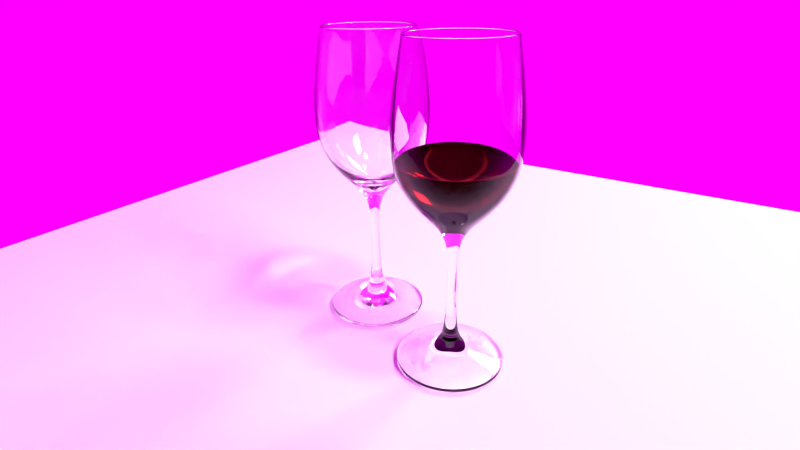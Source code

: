 # Source: Wine_Glass_00.blend  (saved by Blender 2.77.0; exported with 4.5.12 LTS)
import bpy
from mathutils import Matrix  # noqa: F401  (used for matrix-valued properties, if any)

bpy.ops.wm.read_factory_settings(use_empty=True)
scene = bpy.context.scene
scene.name = 'Scene'

# ---- collections
col_collection_1 = bpy.data.collections.new('Collection 1'); scene.collection.children.link(col_collection_1)

# ---- images (referenced by path relative to the original .blend; pixels are not part of the script)
import os
ASSET_DIR = os.environ.get("B2B_ASSET_DIR", "")  # directory of the original .blend (textures are referenced by path, not embedded)
HERE = os.path.dirname(os.path.abspath(__file__))  # packed textures are extracted next to this script under _unpacked/

def load_image(name, relpath, width, height, colorspace="sRGB"):
    """Load a texture the original file referenced (path relative to the .blend, or extracted next to this script)."""
    p = next((c for c in (os.path.join(HERE, relpath), os.path.join(ASSET_DIR, relpath)) if relpath and os.path.exists(c)), "")
    if p:
        img = bpy.data.images.load(p, check_existing=True)
        img.name = name
    else:  # same state as the original file: an image datablock whose file is absent (Cycles renders it pink)
        img = bpy.data.images.new(name, width, height)
        img.source = "FILE"
        img.filepath = "//" + (relpath or name)
    img.colorspace_settings.name = colorspace
    return img
img_10010162843_e513919819_o_jpg = load_image('10010162843_e513919819_o.jpg', '10010162843_e513919819_o.jpg', 1024, 1024, 'sRGB')

# ---- materials (node trees are filled in below, after node groups)
mat_material_001 = bpy.data.materials.new('Material.001')
mat_material_001.alpha_threshold = 0.0
mat_material_001.roughness = 0.5
mat_glass_fake = bpy.data.materials.new('glass_fake')
mat_glass_fake.alpha_threshold = 0.0
mat_glass_fake.roughness = 0.5
mat_emit_a = bpy.data.materials.new('emit_A')
mat_emit_a.alpha_threshold = 0.0
mat_emit_a.roughness = 0.5
mat_material = bpy.data.materials.new('Material')
mat_material.alpha_threshold = 0.0
mat_material.roughness = 0.5
mat_glass_raw = bpy.data.materials.new('glass_RAW')
mat_glass_raw.alpha_threshold = 0.0
mat_glass_raw.roughness = 0.5

# ---- material node trees
mat_material_001.use_nodes = True; mat_material_001.node_tree.nodes.clear()
_N = mat_material_001.node_tree.nodes; _L = mat_material_001.node_tree.links
n0 = _N.new('ShaderNodeOutputMaterial'); n0.name = 'Material Output'; n0.location = (300, 300)
n1 = _N.new('ShaderNodeBsdfGlass'); n1.name = 'Glass BSDF'; n1.location = (-73, 326)
n1.distribution = 'BECKMANN'
n1.inputs[2].default_value = 1.333
n2 = _N.new('ShaderNodeMix'); n2.name = 'Mix'; n2.location = (-316, 404)
n2.data_type = 'RGBA'
n2.inputs[6].default_value = (0.08444, 0.002223, 0.004929, 1.0)
n2.inputs[7].default_value = (0.8122, 0.2645, 0.2331, 1.0)
n3 = _N.new('ShaderNodeLayerWeight'); n3.name = 'Layer Weight'; n3.location = (-873, 536)
n4 = _N.new('ShaderNodeValToRGB'); n4.name = 'ColorRamp'; n4.location = (-630, 541)
n4.color_ramp.interpolation = 'EASE'
while len(n4.color_ramp.elements) > 1: n4.color_ramp.elements.remove(n4.color_ramp.elements[-1])
n4.color_ramp.elements[0].position = 0.2227; n4.color_ramp.elements[0].color = (0.004969, 0.004969, 0.004969, 1.0)
_e = n4.color_ramp.elements.new(0.6727); _e.color = (1.0, 1.0, 1.0, 1.0)
_L.new(n1.outputs[0], n0.inputs[0])
_L.new(n4.outputs[0], n2.inputs[0])
_L.new(n2.outputs[2], n1.inputs[0])
_L.new(n3.outputs[0], n4.inputs[0])
n0.is_active_output = True
mat_glass_fake.use_nodes = True; mat_glass_fake.node_tree.nodes.clear()
_N = mat_glass_fake.node_tree.nodes; _L = mat_glass_fake.node_tree.links
n0 = _N.new('ShaderNodeBsdfRefraction'); n0.name = 'Refraction BSDF'; n0.location = (-91, 274)
n1 = _N.new('ShaderNodeBsdfAnisotropic'); n1.name = 'Glossy BSDF'; n1.location = (-102, 60)
n1.distribution = 'BECKMANN'
n1.inputs[0].default_value = (1.0, 1.0, 1.0, 1.0)
n1.inputs[1].default_value = 0.03162
n2 = _N.new('ShaderNodeEmission'); n2.name = 'Emission'; n2.location = (301, 426)
n3 = _N.new('ShaderNodeOutputMaterial'); n3.name = 'Material Output'; n3.location = (529, 261)
n4 = _N.new('ShaderNodeLayerWeight'); n4.name = 'Layer Weight'; n4.location = (-285, 483)
n5 = _N.new('ShaderNodeMixShader'); n5.name = 'Mix Shader'; n5.location = (158, 147)
n6 = _N.new('ShaderNodeValToRGB'); n6.name = 'ColorRamp'; n6.location = (-36, 523)
n6.width = 244
n6.color_ramp.interpolation = 'EASE'
while len(n6.color_ramp.elements) > 1: n6.color_ramp.elements.remove(n6.color_ramp.elements[-1])
n6.color_ramp.elements[0].position = 0.1031; n6.color_ramp.elements[0].color = (0.0, 0.0, 0.0, 1.0)
_e = n6.color_ramp.elements.new(0.6054); _e.color = (0.08335, 0.08335, 0.08335, 1.0)
_e = n6.color_ramp.elements.new(1.0); _e.color = (1.0, 1.0, 1.0, 1.0)
_L.new(n0.outputs[0], n5.inputs[1])
_L.new(n1.outputs[0], n5.inputs[2])
_L.new(n4.outputs[1], n6.inputs[0])
_L.new(n6.outputs[0], n2.inputs[0])
_L.new(n6.outputs[0], n5.inputs[0])
_L.new(n5.outputs[0], n3.inputs[0])
n3.is_active_output = True
mat_emit_a.use_nodes = True; mat_emit_a.node_tree.nodes.clear()
_N = mat_emit_a.node_tree.nodes; _L = mat_emit_a.node_tree.links
n0 = _N.new('ShaderNodeOutputMaterial'); n0.name = 'Material Output'; n0.location = (300, 300)
n1 = _N.new('ShaderNodeEmission'); n1.name = 'Emission'; n1.location = (10, 300)
n1.inputs[1].default_value = 100.0
_L.new(n1.outputs[0], n0.inputs[0])
n0.is_active_output = True
mat_material.use_nodes = True; mat_material.node_tree.nodes.clear()
_N = mat_material.node_tree.nodes; _L = mat_material.node_tree.links
n0 = _N.new('ShaderNodeOutputMaterial'); n0.name = 'Material Output'; n0.location = (300, 300)
n1 = _N.new('ShaderNodeBsdfDiffuse'); n1.name = 'Diffuse BSDF'; n1.location = (10, 300)
_L.new(n1.outputs[0], n0.inputs[0])
n0.is_active_output = True
mat_glass_raw.use_nodes = True; mat_glass_raw.node_tree.nodes.clear()
_N = mat_glass_raw.node_tree.nodes; _L = mat_glass_raw.node_tree.links
n0 = _N.new('ShaderNodeOutputMaterial'); n0.name = 'Material Output'; n0.location = (300, 300)
n1 = _N.new('ShaderNodeBsdfGlass'); n1.name = 'Glass BSDF'; n1.location = (-35, 326)
n1.distribution = 'BECKMANN'
n1.inputs[2].default_value = 1.54
_L.new(n1.outputs[0], n0.inputs[0])
n0.is_active_output = True

# ---- world
world_world = bpy.data.worlds.new('World'); scene.world = world_world
world_world.use_nodes = True; world_world.node_tree.nodes.clear()
_N = world_world.node_tree.nodes; _L = world_world.node_tree.links
n0 = _N.new('ShaderNodeOutputWorld'); n0.name = 'World Output'; n0.location = (300, 300)
n1 = _N.new('ShaderNodeBackground'); n1.name = 'Background'; n1.location = (10, 300)
n2 = _N.new('ShaderNodeTexEnvironment'); n2.name = 'Environment Texture'; n2.location = (-180, 300)
n2.width = 140
n2.image = img_10010162843_e513919819_o_jpg
_L.new(n1.outputs[0], n0.inputs[0])
_L.new(n2.outputs[0], n1.inputs[0])
n0.is_active_output = True
world_world.color = (0.0, 0.0, 0.0)
world_world.use_sun_shadow = False
world_world.sun_shadow_jitter_overblur = 0.0
world_world.cycles.sampling_method = 'NONE'
world_world.cycles.sample_map_resolution = 256

# ---- cameras
cam_camera = bpy.data.cameras.new('Camera')
cam_camera.sensor_fit = 'HORIZONTAL'
cam_camera.clip_end = 100.0
cam_camera.lens = 24.0
cam_camera.ortho_scale = 7.314
cam_camera.dof.focus_distance = 0.0

# ---- lights
light_area_001 = bpy.data.lights.new('Area.001', 'AREA')
light_area_001.transmission_factor = 0.0
light_area_001.energy = 785.4
light_area_001.shadow_buffer_clip_start = 0.5
light_area_001.shadow_soft_size = 3.0
light_area_001.shadow_maximum_resolution = 0.006
light_area_001.use_absolute_resolution = True
light_area_001.size = 3.0
light_area_001.size_y = 0.1
light_area = bpy.data.lights.new('Area', 'AREA')
light_area.transmission_factor = 0.0
light_area.energy = 785.4
light_area.shadow_buffer_clip_start = 0.5
light_area.shadow_soft_size = 3.0
light_area.shadow_maximum_resolution = 0.006
light_area.use_absolute_resolution = True
light_area.size = 3.0
light_area.size_y = 0.1

# ---- meshes
me_circle_003 = bpy.data.meshes.new('Circle.003')
me_circle_003.from_pydata([(0.5485, 1.324, 5.847), (1.015, 1.015, 5.847), (-0.2544, 0.1054, 4.969), (0.2544, 0.1054, 4.969), (0.195, 0.195, 4.969), (0.09869, 0.09869, 4.791), (1.324, 0.5485, 5.847), (-0.5485, 1.324, 5.847), (-1.324, 0.5485, 5.847), (0.6423, 0.2661, 5.145), (-0.2661, 0.6423, 5.145), (0.2661, 0.6423, 5.145), (-0.6423, 0.2661, 5.145), (0.0, 1.436, 5.847), (-1.015, 1.015, 5.847), (0.4934, 0.4934, 5.145), (0.0, 0.6977, 5.145), (-0.4934, 0.4934, 5.145), (-0.1054, 0.2544, 4.969), (0.1054, 0.2544, 4.969), (0.0, 0.2758, 4.969), (-0.195, 0.195, 4.969), (0.1287, 0.05333, 4.791), (-0.05333, 0.1287, 4.791), (0.05333, 0.1287, 4.791), (-0.1287, 0.05333, 4.791), (0.0, 0.1396, 4.791), (-0.09869, 0.09869, 4.791), (-0.5485, -1.324, 5.847), (-0.2661, -0.6423, 5.145), (-1.436, 0.0, 5.847), (-1.015, -1.015, 5.847), (1.436, 0.0, 5.847), (-0.6977, 0.0, 5.145), (-0.4934, -0.4934, 5.145), (0.6977, 0.0, 5.145), (-1.776, 0.0, 6.76), (1.639, 0.6787, 6.76), (-0.2544, -0.1054, 4.969), (-0.6787, 1.639, 6.76), (-0.1054, -0.2544, 4.969), (0.0, 1.776, 6.76), (-0.195, -0.195, 4.969), (0.195, -0.195, 4.969), (1.639, -0.6787, 6.76), (-0.1396, 0.0, 4.791), (0.0, -1.776, 6.76), (1.324, -0.5485, 5.847), (0.5485, -1.324, 5.847), (-1.324, -0.5485, 5.847), (0.6423, -0.2661, 5.145), (-1.256, 1.256, 6.76), (0.2661, -0.6423, 5.145), (-0.6423, -0.2661, 5.145), (0.0, -1.436, 5.847), (1.015, -1.015, 5.847), (0.6787, -1.639, 6.76), (-0.6787, -1.639, 6.76), (1.256, -1.256, 6.76), (0.4934, -0.4934, 5.145), (0.0, -0.6977, 5.145), (-1.639, -0.6787, 6.76), (1.776, 0.0, 6.76), (-1.256, -1.256, 6.76), (0.2544, -0.1054, 4.969), (1.256, 1.256, 6.76), (0.1054, -0.2544, 4.969), (0.2758, 0.0, 4.969), (0.0, -0.2758, 4.969), (0.6787, 1.639, 6.76), (-0.2758, 0.0, 4.969), (0.1287, -0.05333, 4.791), (-0.05333, -0.1287, 4.791), (0.05333, -0.1287, 4.791), (-0.1287, -0.05333, 4.791), (0.1396, 0.0, 4.791), (0.09869, -0.09869, 4.791), (0.0, -0.1396, 4.791), (-0.09869, -0.09869, 4.791), (-1.639, 0.6787, 6.76), (0.0, 0.0, 4.774), (-1.776, 0.0, 6.76), (1.639, 0.6787, 6.76), (-0.6787, 1.639, 6.76), (0.0, 1.776, 6.76), (1.639, -0.6787, 6.76), (0.0, -1.776, 6.76), (-1.256, 1.256, 6.76), (0.6787, -1.639, 6.76), (-0.6787, -1.639, 6.76), (1.256, -1.256, 6.76), (-1.639, -0.6787, 6.76), (1.776, 0.0, 6.76), (-1.256, -1.256, 6.76), (1.256, 1.256, 6.76), (0.6787, 1.639, 6.76), (-1.639, 0.6787, 6.76), (-1.643, -4.464e-09, 6.714), (1.516, 0.6279, 6.715), (-0.6279, 1.516, 6.715), (1.953e-09, 1.643, 6.714), (1.516, -0.6279, 6.715), (1.953e-09, -1.643, 6.714), (-1.162, 1.162, 6.714), (0.6279, -1.516, 6.715), (-0.6279, -1.516, 6.715), (1.162, -1.162, 6.714), (-1.516, -0.6279, 6.715), (1.643, -4.464e-09, 6.714), (-1.162, -1.162, 6.714), (1.162, 1.162, 6.714), (0.6279, 1.516, 6.715), (-1.516, 0.6279, 6.715), (-0.8273, -4.295e-08, 6.714), (0.7631, 0.3161, 6.715), (-0.3161, 0.7631, 6.715), (-6.417e-09, 0.8273, 6.714), (0.7631, -0.3161, 6.715), (-6.417e-09, -0.8273, 6.714), (-0.585, 0.585, 6.714), (0.3161, -0.7631, 6.715), (-0.3161, -0.7631, 6.715), (0.585, -0.585, 6.714), (-0.7631, -0.3161, 6.715), (0.8273, -4.295e-08, 6.714), (-0.585, -0.585, 6.714), (0.585, 0.585, 6.714), (0.3161, 0.7631, 6.715), (-0.7631, 0.3161, 6.715), (-3.725e-09, -4.47e-08, 6.715), (-1.241, -1.241, 6.752), (0.6706, -1.619, 6.753), (1.241, 1.241, 6.752), (0.6706, 1.619, 6.753), (-1.241, 1.241, 6.752), (3.132e-10, 1.755, 6.752), (-0.6706, 1.619, 6.753), (-0.6706, -1.619, 6.753), (3.132e-10, -1.755, 6.752), (-1.619, 0.6706, 6.753), (-1.755, -7.16e-10, 6.752), (1.241, -1.241, 6.752), (1.619, -0.6706, 6.753), (1.755, -7.16e-10, 6.752), (1.619, 0.6706, 6.753), (-1.619, -0.6706, 6.753), (-1.766, 0.0, 6.732), (-1.629, -0.6747, 6.732), (-1.629, 0.6747, 6.732), (0.6747, -1.629, 6.732), (1.629, -0.6747, 6.732), (0.0, -1.766, 6.732), (-0.6747, 1.629, 6.732), (1.629, 0.6747, 6.732), (0.0, 1.766, 6.732), (-0.6747, -1.629, 6.732), (1.249, 1.249, 6.732), (-1.249, -1.249, 6.732), (1.249, -1.249, 6.732), (-1.249, 1.249, 6.732), (0.6747, 1.629, 6.732), (1.766, 0.0, 6.732)], [], [(30, 8, 12, 33), (148, 8, 30, 146), (159, 148, 79, 51), (11, 0, 1, 15), (13, 0, 11, 16), (160, 0, 13, 154), (156, 160, 69, 65), (152, 7, 14, 159), (9, 6, 32, 35), (1, 6, 9, 15), (153, 6, 1, 156), (161, 153, 37, 62), (9, 3, 4, 15), (35, 67, 3, 9), (15, 4, 19, 11), (12, 2, 70, 33), (17, 21, 2, 12), (21, 27, 25, 2), (2, 25, 45, 70), (4, 5, 24, 19), (67, 75, 22, 3), (3, 22, 5, 4), (22, 80, 5), (5, 80, 24), (25, 80, 45), (10, 17, 14, 7), (13, 16, 10, 7), (152, 154, 13, 7), (14, 17, 12, 8), (10, 16, 20, 18), (17, 10, 18, 21), (16, 11, 19, 20), (20, 19, 24, 26), (21, 18, 23, 27), (18, 20, 26, 23), (25, 27, 80), (23, 26, 80), (27, 23, 80), (22, 75, 80), (26, 24, 80), (53, 34, 31, 49), (30, 33, 53, 49), (147, 146, 30, 49), (157, 63, 61, 147), (29, 60, 54, 28), (31, 34, 29, 28), (155, 157, 31, 28), (151, 46, 57, 155), (50, 35, 32, 47), (161, 62, 44, 150), (50, 59, 43, 64), (35, 50, 64, 67), (59, 52, 66, 43), (29, 34, 42, 40), (53, 33, 70, 38), (60, 29, 40, 68), (34, 53, 38, 42), (42, 38, 74, 78), (68, 40, 72, 77), (38, 70, 45, 74), (40, 42, 78, 72), (43, 66, 73, 76), (64, 43, 76, 71), (74, 45, 80), (50, 47, 55, 59), (158, 150, 44, 58), (52, 48, 54, 60), (55, 48, 52, 59), (149, 48, 55, 158), (151, 149, 56, 46), (60, 68, 66, 52), (68, 77, 73, 66), (64, 71, 75, 67), (74, 80, 78), (72, 80, 77), (78, 80, 72), (73, 80, 76), (71, 80, 75), (77, 80, 73), (76, 80, 71), (37, 82, 92, 62), (57, 89, 93, 63), (44, 85, 90, 58), (41, 84, 95, 69), (46, 86, 89, 57), (56, 88, 86, 46), (69, 95, 94, 65), (51, 87, 83, 39), (62, 92, 85, 44), (79, 96, 87, 51), (61, 91, 81, 36), (58, 90, 88, 56), (63, 93, 91, 61), (36, 81, 96, 79), (65, 94, 82, 37), (39, 83, 84, 41), (144, 98, 108, 143), (142, 101, 106, 141), (140, 97, 112, 139), (138, 102, 105, 137), (136, 99, 100, 135), (134, 103, 99, 136), (139, 112, 103, 134), (133, 111, 110, 132), (141, 106, 104, 131), (131, 104, 102, 138), (137, 105, 109, 130), (132, 110, 98, 144), (143, 108, 101, 142), (135, 100, 111, 133), (145, 107, 97, 140), (130, 109, 107, 145), (110, 126, 114, 98), (108, 124, 117, 101), (100, 116, 127, 111), (107, 123, 113, 97), (109, 125, 123, 107), (98, 114, 124, 108), (101, 117, 122, 106), (97, 113, 128, 112), (102, 118, 121, 105), (99, 115, 116, 100), (103, 119, 115, 99), (112, 128, 119, 103), (111, 127, 126, 110), (106, 122, 120, 104), (104, 120, 118, 102), (105, 121, 125, 109), (119, 129, 115), (128, 129, 119), (127, 129, 126), (122, 129, 120), (120, 129, 118), (121, 129, 125), (126, 129, 114), (124, 129, 117), (116, 129, 127), (123, 129, 113), (125, 129, 123), (114, 129, 124), (117, 129, 122), (113, 129, 128), (118, 129, 121), (115, 129, 116), (93, 130, 145, 91), (91, 145, 140, 81), (84, 135, 133, 95), (92, 143, 142, 85), (94, 132, 144, 82), (89, 137, 130, 93), (88, 131, 138, 86), (90, 141, 131, 88), (95, 133, 132, 94), (96, 139, 134, 87), (87, 134, 136, 83), (83, 136, 135, 84), (86, 138, 137, 89), (81, 140, 139, 96), (85, 142, 141, 90), (82, 144, 143, 92), (54, 48, 149, 151), (56, 149, 158, 58), (55, 47, 150, 158), (32, 161, 150, 47), (54, 151, 155, 28), (57, 63, 157, 155), (31, 157, 147, 49), (61, 36, 146, 147), (39, 41, 154, 152), (32, 6, 153, 161), (37, 153, 156, 65), (39, 152, 159, 51), (1, 0, 160, 156), (69, 160, 154, 41), (14, 8, 148, 159), (79, 148, 146, 36)])
me_circle_003.polygons.foreach_set('use_smooth', [True] * 176)
me_circle_003.materials.append(mat_material_001)
me_circle_003.use_remesh_preserve_volume = False
me_circle_003.use_remesh_preserve_attributes = False
me_circle_003.use_mirror_vertex_groups = False
me_circle_003.update()
me_circle_001 = bpy.data.meshes.new('Circle.001')
me_circle_001.from_pydata([(-1.64, -0.6792, 0.1199), (1.64, -0.6792, 0.1199), (-1.64, 0.6792, 0.1199), (0.6792, -1.64, 0.1199), (0.6792, 1.64, 0.1199), (-0.6792, 1.64, 0.1199), (-0.6792, -1.64, 0.1199), (1.64, 0.6792, 0.1199), (0.7328, -1.769, 8.099), (0.7328, 1.769, 8.099), (-0.7328, 1.769, 8.099), (-0.7328, -1.769, 8.099), (1.769, 0.7328, 8.099), (-1.769, -0.7328, 8.099), (1.769, -0.7328, 8.099), (-0.1789, 0.07412, 4.114), (0.07412, -0.1789, 4.114), (0.07412, 0.1789, 4.114), (-0.07412, 0.1789, 4.114), (-0.07412, -0.1789, 4.114), (0.1789, 0.07412, 4.114), (-0.1789, -0.07412, 4.114), (0.1789, -0.07412, 4.114), (-0.2816, 0.1166, 0.8209), (0.1166, -0.2816, 0.8209), (0.1166, 0.2816, 0.8209), (-0.1166, 0.2816, 0.8209), (-0.1166, -0.2816, 0.8209), (0.2816, 0.1166, 0.8209), (-0.2816, -0.1166, 0.8209), (0.2816, -0.1166, 0.8209), (-0.1655, 0.06855, 1.684), (-0.1418, 0.05874, 2.899), (0.06855, -0.1655, 1.684), (0.05874, -0.1418, 2.899), (0.06855, 0.1655, 1.684), (0.05874, 0.1418, 2.899), (-0.06855, 0.1655, 1.684), (-0.05874, 0.1418, 2.899), (-0.06855, -0.1655, 1.684), (-0.05874, -0.1418, 2.899), (0.1655, 0.06855, 1.684), (0.1418, 0.05874, 2.899), (-0.1655, -0.06855, 1.684), (-0.1418, -0.05874, 2.899), (0.1655, -0.06855, 1.684), (0.1418, -0.05874, 2.899), (-1.164, 0.4823, 5.364), (0.4823, -1.164, 5.364), (0.4823, 1.164, 5.364), (-0.4823, 1.164, 5.364), (-0.4823, -1.164, 5.364), (1.164, 0.4823, 5.364), (-1.164, -0.4823, 5.364), (1.164, -0.4823, 5.364), (-1.769, 0.7328, 8.099), (-1.641, -0.6797, 0.05326), (1.641, -0.6797, 0.05326), (-1.641, 0.6797, 0.05326), (0.6797, -1.641, 0.05326), (0.6797, 1.641, 0.05326), (-0.6797, 1.641, 0.05326), (-0.6797, -1.641, 0.05326), (1.641, 0.6797, 0.05326), (-1.005, 0.4162, 0.2918), (0.4162, -1.005, 0.2918), (0.4162, 1.005, 0.2918), (-0.4162, 1.005, 0.2918), (-0.4162, -1.005, 0.2918), (1.005, 0.4162, 0.2918), (-1.005, -0.4162, 0.2918), (1.005, -0.4162, 0.2918), (-0.6795, 1.64, 0.0), (-1.64, 0.6795, 0.0), (-1.64, -0.6795, 0.0), (-0.6795, -1.64, 0.0), (0.6795, -1.64, 0.0), (1.64, -0.6795, 0.0), (1.64, 0.6795, 0.0), (0.6795, 1.64, 0.0), (-0.6132, 1.48, 0.1696), (-1.48, 0.6132, 0.1696), (-1.48, -0.6132, 0.1696), (-0.6132, -1.48, 0.1696), (0.6132, -1.48, 0.1696), (1.48, -0.6132, 0.1696), (1.48, 0.6132, 0.1696), (0.6132, 1.48, 0.1696), (-1.259, -1.259, 0.1199), (-1.782, -5.96e-08, 0.05326), (1.78, 1.49e-08, 0.1199), (1.26, -1.26, 0.05326), (-1.26, 1.26, 0.05326), (1.192e-07, -1.782, 0.05326), (1.49e-08, 1.78, 0.1199), (1.26, 1.26, 0.05326), (-0.5967, 1.44, 10.08), (-1.44, 0.5967, 10.08), (-1.44, -0.5967, 10.08), (-0.5967, -1.44, 10.08), (0.5967, -1.44, 10.08), (1.44, -0.5967, 10.08), (1.44, 0.5967, 10.08), (0.5967, 1.44, 10.08), (-0.7715, 0.7715, 0.2918), (9.686e-08, -1.091, 0.2918), (0.7715, 0.7715, 0.2918), (-0.7715, -0.7715, 0.2918), (1.091, 7.451e-09, 0.2918), (-1.091, -3.725e-08, 0.2918), (0.7715, -0.7715, 0.2918), (2.235e-08, 1.091, 0.2918), (-0.4426, 0.1833, 4.673), (0.1833, -0.4426, 4.673), (0.1833, 0.4426, 4.673), (-0.1833, 0.4426, 4.673), (-0.1833, -0.4426, 4.673), (0.4426, 0.1833, 4.673), (-0.4426, -0.1833, 4.673), (0.4426, -0.1833, 4.673), (-0.1374, 0.1374, 4.114), (8.196e-08, -0.1943, 4.114), (0.1374, 0.1374, 4.114), (-0.1374, -0.1374, 4.114), (0.1943, -9.313e-09, 4.114), (-0.1943, -2.049e-08, 4.114), (0.1374, -0.1374, 4.114), (6.892e-08, 0.1943, 4.114), (-0.2076, 0.08599, 1.222), (0.08599, -0.2076, 1.222), (0.08599, 0.2076, 1.222), (-0.08599, 0.2076, 1.222), (-0.08599, -0.2076, 1.222), (0.2076, 0.08599, 1.222), (-0.2076, -0.08599, 1.222), (0.2076, -0.08599, 1.222), (-0.1271, 0.1271, 1.684), (-0.1089, 0.1089, 2.899), (5.774e-08, -0.1797, 1.684), (6.706e-08, -0.154, 2.899), (0.1271, 0.1271, 1.684), (0.1089, 0.1089, 2.899), (-0.1271, -0.1271, 1.684), (-0.1089, -0.1089, 2.899), (0.1797, 0.0, 1.684), (0.154, -3.725e-09, 2.899), (-0.1797, -9.313e-09, 1.684), (-0.154, -1.118e-08, 2.899), (0.1271, -0.1271, 1.684), (0.1089, -0.1089, 2.899), (4.843e-08, 0.1797, 1.684), (5.588e-08, 0.154, 2.899), (-0.1465, 0.06067, 2.234), (-0.1524, 0.06311, 3.564), (0.06067, -0.1465, 2.234), (0.06311, -0.1524, 3.564), (0.06067, 0.1465, 2.234), (0.06311, 0.1524, 3.564), (-0.06067, 0.1465, 2.234), (-0.06311, 0.1524, 3.564), (-0.06067, -0.1465, 2.234), (-0.06311, -0.1524, 3.564), (0.1465, 0.06067, 2.234), (0.1524, 0.06311, 3.564), (-0.1465, -0.06067, 2.234), (-0.1524, -0.06311, 3.564), (0.1465, -0.06067, 2.234), (0.1524, -0.06311, 3.564), (-1.264, -5.96e-08, 5.364), (0.8939, -0.8939, 5.364), (5.96e-08, 1.264, 5.364), (-0.8939, 0.8939, 5.364), (1.416e-07, -1.264, 5.364), (0.8939, 0.8939, 5.364), (-0.8939, -0.8939, 5.364), (1.264, 7.451e-09, 5.364), (-1.791, 0.7418, 6.427), (0.7418, -1.791, 6.427), (0.7418, 1.791, 6.427), (-0.7418, 1.791, 6.427), (-0.7418, -1.791, 6.427), (1.791, 0.7418, 6.427), (-1.791, -0.7418, 6.427), (1.791, -0.7418, 6.427), (-1.921, -7.451e-08, 8.099), (1.358, -1.358, 8.099), (2.98e-08, 1.921, 8.099), (-1.358, 1.358, 8.099), (1.788e-07, -1.921, 8.099), (1.358, 1.358, 8.099), (-1.358, -1.358, 8.099), (1.921, 1.49e-08, 8.099), (-1.26, -1.26, 0.05326), (-1.78, -7.451e-08, 0.1199), (1.782, 1.49e-08, 0.05326), (1.259, -1.259, 0.1199), (-1.259, 1.259, 0.1199), (1.341e-07, -1.78, 0.1199), (2.98e-08, 1.782, 0.05326), (1.259, 1.259, 0.1199), (-1.641, -0.6797, 0.09656), (1.641, -0.6797, 0.09656), (-1.641, 0.6797, 0.09656), (0.6797, -1.641, 0.09656), (0.6797, 1.641, 0.09656), (-0.6797, 1.641, 0.09656), (-0.6797, -1.641, 0.09656), (1.641, 0.6797, 0.09656), (-0.2162, 0.2162, 0.8209), (5.96e-08, -0.3057, 0.8209), (0.2162, 0.2162, 0.8209), (-0.2162, -0.2162, 0.8209), (0.3057, 1.863e-09, 0.8209), (-0.3057, -1.118e-08, 0.8209), (0.2162, -0.2162, 0.8209), (3.725e-08, 0.3057, 0.8209), (-0.5073, 0.2101, 0.5033), (0.2101, -0.5073, 0.5033), (0.2101, 0.5073, 0.5033), (-0.2101, 0.5073, 0.5033), (-0.2101, -0.5073, 0.5033), (0.5073, 0.2101, 0.5033), (-0.5073, -0.2101, 0.5033), (0.5073, -0.2101, 0.5033), (1.08e-08, 1.781, 0.0), (-1.26, 1.26, 0.0), (-1.781, -5.682e-08, 0.0), (-1.26, -1.26, 0.0), (1.244e-07, -1.781, 0.0), (1.26, -1.26, 0.0), (1.781, 1.55e-08, 0.0), (1.26, 1.26, 0.0), (1.376e-08, 1.607, 0.1696), (-1.137, 1.137, 0.1696), (-1.607, -5.522e-08, 0.1696), (-1.137, -1.137, 0.1696), (1.205e-07, -1.607, 0.1696), (1.137, -1.137, 0.1696), (1.607, 1.201e-08, 0.1696), (1.137, 1.137, 0.1696), (1.157e-08, 1.564, 10.08), (-1.106, 1.106, 10.08), (-1.564, -5.514e-08, 10.08), (-1.106, -1.106, 10.08), (1.222e-07, -1.564, 10.08), (1.106, -1.106, 10.08), (1.564, 1.528e-08, 10.08), (1.106, 1.106, 10.08), (-0.4805, -3.326e-08, 4.673), (-0.3398, 0.3398, 4.673), (0.3398, -0.3398, 4.673), (1.03e-07, -0.4805, 4.673), (7.203e-08, 0.4805, 4.673), (0.3398, 0.3398, 4.673), (-0.3398, -0.3398, 4.673), (0.4805, -7.783e-09, 4.673), (-0.1594, 0.1594, 1.222), (5.579e-08, -0.2254, 1.222), (0.1594, 0.1594, 1.222), (-0.1594, -0.1594, 1.222), (0.2254, 1.227e-09, 1.222), (-0.2254, -8.842e-09, 1.222), (0.1594, -0.1594, 1.222), (4.056e-08, 0.2254, 1.222), (-0.1125, 0.1125, 2.234), (-0.117, 0.117, 3.564), (6.268e-08, -0.159, 2.234), (7.368e-08, -0.1654, 3.564), (0.1125, 0.1125, 2.234), (0.117, 0.117, 3.564), (-0.1124, -0.1125, 2.234), (-0.117, -0.117, 3.564), (0.159, -2.542e-09, 2.234), (0.1654, -6.019e-09, 3.564), (-0.159, -9.643e-09, 2.234), (-0.1654, -1.468e-08, 3.564), (0.1125, -0.1125, 2.234), (0.117, -0.117, 3.564), (5.276e-08, 0.159, 2.234), (6.21e-08, 0.1654, 3.564), (-1.945, -8.034e-08, 6.427), (1.375, -1.375, 6.427), (3.885e-08, 1.945, 6.427), (-1.375, 1.375, 6.427), (1.768e-07, -1.945, 6.427), (1.375, 1.375, 6.427), (-1.375, -1.375, 6.427), (1.945, 1.674e-08, 6.427), (-1.26, -1.26, 0.09656), (-1.782, -5.68e-08, 0.09656), (1.782, 1.042e-08, 0.09656), (1.26, -1.26, 0.09656), (-1.26, 1.26, 0.09656), (1.293e-07, -1.782, 0.09656), (2.312e-08, 1.782, 0.09656), (1.26, 1.26, 0.09656), (-0.3895, 0.3895, 0.5033), (7.226e-08, -0.5508, 0.5033), (0.3895, 0.3895, 0.5033), (-0.3895, -0.3895, 0.5033), (0.5508, 4.207e-09, 0.5033), (-0.5508, -1.996e-08, 0.5033), (0.3895, -0.3895, 0.5033), (3.614e-08, 0.5508, 0.5033), (0.5966, -1.44, 10.02), (0.5966, 1.44, 10.02), (-0.5966, 1.44, 10.02), (-0.5966, -1.44, 10.02), (1.44, 0.5966, 10.02), (-1.44, -0.5966, 10.02), (1.44, -0.5966, 10.02), (-1.44, 0.5966, 10.02), (-1.564, -5.565e-08, 10.02), (1.106, -1.106, 10.02), (1.312e-08, 1.564, 10.02), (-1.106, 1.106, 10.02), (1.244e-07, -1.564, 10.02), (1.106, 1.106, 10.02), (-1.106, -1.106, 10.02), (1.564, 1.491e-08, 10.02), (0.6868, -1.658, 8.158), (0.6868, 1.658, 8.158), (-0.6868, 1.658, 8.158), (-0.6868, -1.658, 8.158), (1.658, 0.6868, 8.158), (-1.658, -0.6868, 8.158), (1.658, -0.6868, 8.158), (-0.1463, 0.06062, 0.1741), (0.06062, -0.1463, 0.1741), (-0.06062, 0.1463, 0.1741), (-0.06062, -0.1463, 0.1741), (-0.1463, -0.06062, 0.1741), (0.1463, -0.06062, 0.1741), (-1.658, 0.6868, 8.158), (-0.9927, 0.4112, 0.1234), (0.4112, -0.9927, 0.1234), (0.4112, 0.9927, 0.1234), (-0.4112, 0.9927, 0.1234), (-0.4112, -0.9927, 0.1234), (0.9927, 0.4112, 0.1234), (-0.9927, -0.4112, 0.1234), (0.9927, -0.4112, 0.1234), (-0.6623, 1.599, 0.0003708), (-1.599, 0.6623, 0.0003708), (-1.599, -0.6623, 0.0003708), (-0.6623, -1.599, 0.0003708), (0.6623, -1.599, 0.0003708), (1.599, -0.6623, 0.0003708), (1.599, 0.6623, 0.0003708), (0.6623, 1.599, 0.0003708), (0.159, 3.725e-10, 0.1737), (5.681e-08, -0.159, 0.1737), (-0.5732, 1.384, 10.06), (-1.384, 0.5732, 10.06), (-1.384, -0.5732, 10.06), (-0.5732, -1.384, 10.06), (0.5732, -1.384, 10.06), (1.384, -0.5732, 10.06), (1.384, 0.5732, 10.06), (0.5732, 1.384, 10.06), (-0.7623, 0.7623, 0.1239), (9.686e-08, -1.078, 0.1239), (0.7623, 0.7623, 0.1239), (-0.7623, -0.7623, 0.1239), (1.078, 7.451e-09, 0.1239), (-1.078, -3.725e-08, 0.1239), (0.7623, -0.7623, 0.1239), (2.235e-08, 1.078, 0.1239), (-1.639, 0.6787, 6.671), (0.6787, -1.639, 6.684), (0.6787, 1.639, 6.671), (-0.6787, 1.639, 6.671), (-0.6787, -1.639, 6.684), (1.639, 0.6787, 6.671), (-1.639, -0.6787, 6.684), (1.639, -0.6787, 6.67), (-1.798, -6.915e-08, 8.158), (1.271, -1.271, 8.158), (3.63e-08, 1.798, 8.158), (-1.271, 1.271, 8.158), (1.718e-07, -1.798, 8.158), (1.271, 1.271, 8.158), (-1.271, -1.271, 8.158), (1.798, 1.141e-08, 8.158), (-0.1124, 0.1124, 0.1737), (0.1124, 0.1124, 0.1737), (-0.1124, -0.1124, 0.1737), (-0.159, -7.451e-09, 0.1737), (0.1124, -0.1124, 0.1737), (4.34e-08, 0.159, 0.1737), (-0.4416, 0.1829, 0.1336), (0.1829, -0.4416, 0.1336), (0.1829, 0.4416, 0.1336), (-0.1829, 0.4416, 0.1336), (-0.1829, -0.4416, 0.1336), (0.4416, 0.1829, 0.1336), (-0.4416, -0.1829, 0.1336), (0.4416, -0.1829, 0.1336), (1.08e-08, 1.736, 0.0003722), (-1.228, 1.228, 0.0003722), (-1.736, -5.682e-08, 0.0003722), (-1.228, -1.228, 0.0003722), (1.244e-07, -1.736, 0.0003722), (1.228, -1.228, 0.0003722), (1.736, 1.55e-08, 0.0003722), (1.228, 1.228, 0.0003722), (0.1463, 0.06062, 0.1741), (0.06062, 0.1463, 0.1741), (1.224e-08, 1.503, 10.06), (-1.063, 1.063, 10.06), (-1.503, -5.466e-08, 10.06), (-1.063, -1.063, 10.06), (1.216e-07, -1.503, 10.06), (1.063, -1.063, 10.06), (1.503, 1.491e-08, 10.06), (1.063, 1.063, 10.06), (-1.776, -7.183e-08, 6.67), (1.256, -1.256, 6.683), (5.295e-08, 1.776, 6.67), (-1.256, 1.256, 6.67), (1.703e-07, -1.776, 6.683), (1.256, 1.256, 6.67), (-1.256, -1.256, 6.683), (1.776, 1.024e-08, 6.67), (-0.3394, 0.3394, 0.134), (7.058e-08, -0.48, 0.134), (0.3394, 0.3394, 0.134), (-0.3394, -0.3394, 0.134), (0.48, 3.688e-09, 0.134), (-0.48, -1.842e-08, 0.134), (0.3394, -0.3394, 0.134), (3.755e-08, 0.48, 0.134), (0.58, -1.4, 10.01), (0.58, 1.4, 10.01), (-0.58, 1.4, 10.01), (-0.58, -1.4, 10.01), (1.4, 0.58, 10.01), (-1.4, -0.58, 10.01), (1.4, -0.58, 10.01), (-1.4, 0.58, 10.01), (-1.52, -5.565e-08, 10.01), (1.075, -1.075, 10.01), (1.312e-08, 1.52, 10.01), (-1.075, 1.075, 10.01), (1.244e-07, -1.52, 10.01), (1.075, 1.075, 10.01), (-1.075, -1.075, 10.01), (1.52, 1.491e-08, 10.01), (5.309e-08, -1.397e-09, 0.1885), (-1.568, -5.6e-08, 9.966), (1.109, -1.109, 9.966), (1.374e-08, 1.568, 9.966), (-1.109, 1.109, 9.966), (1.257e-07, -1.568, 9.966), (1.109, 1.109, 9.966), (-1.109, -1.109, 9.966), (1.568, 1.482e-08, 9.966), (0.5982, -1.444, 9.966), (0.5982, 1.444, 9.966), (-0.5982, 1.444, 9.966), (-0.5982, -1.444, 9.966), (1.444, 0.5982, 9.966), (-1.444, -0.5982, 9.966), (1.444, -0.5982, 9.966), (-1.444, 0.5982, 9.966), (-1.216, 0.5037, 0.03581), (0.5037, -1.216, 0.03581), (0.5037, 1.216, 0.03581), (-0.5037, 1.216, 0.03581), (-0.5037, -1.216, 0.03581), (1.216, 0.5037, 0.03581), (-1.216, -0.5037, 0.03581), (1.216, -0.5037, 0.03581), (-0.9318, -0.9318, 0.0359), (-1.318, -3.614e-08, 0.0359), (1.318, 4.723e-09, 0.0359), (0.9318, -0.9318, 0.0359), (-0.9318, 0.9318, 0.0359), (1.128e-07, -1.318, 0.0359), (2.892e-08, 1.318, 0.0359), (0.9318, 0.9318, 0.0359), (-1.51, 0.6254, 0.000183), (0.6254, -1.51, 0.000183), (0.6254, 1.51, 0.000183), (-0.6254, 1.51, 0.000183), (-0.6254, -1.51, 0.000183), (1.51, 0.6254, 0.000183), (-1.51, -0.6254, 0.000183), (1.51, -0.6254, 0.000183), (-1.159, -1.159, 0.0002973), (1.639, 1.503e-08, 0.0002972), (1.203e-08, 1.639, 0.0002972), (-1.639, -5.32e-08, 0.0002972), (1.159, -1.159, 0.0002973), (-1.159, 1.159, 0.0002973), (1.204e-07, -1.639, 0.0002972), (1.159, 1.159, 0.0002973)], [], [(0, 193, 289, 200), (0, 200, 288, 88), (0, 88, 235, 82), (0, 82, 234, 193), (1, 195, 291, 201), (1, 201, 290, 90), (1, 90, 238, 85), (1, 85, 237, 195), (2, 196, 292, 202), (2, 202, 289, 193), (2, 193, 234, 81), (2, 81, 233, 196), (3, 197, 293, 203), (3, 203, 291, 195), (3, 195, 237, 84), (3, 84, 236, 197), (4, 199, 295, 204), (4, 204, 294, 94), (4, 94, 232, 87), (4, 87, 239, 199), (5, 94, 294, 205), (5, 205, 292, 196), (5, 196, 233, 80), (5, 80, 232, 94), (6, 88, 288, 206), (6, 206, 293, 197), (6, 197, 236, 83), (6, 83, 235, 88), (7, 90, 290, 207), (7, 207, 295, 199), (7, 199, 239, 86), (7, 86, 238, 90), (8, 188, 284, 177), (8, 177, 281, 185), (304, 313, 245, 100), (304, 100, 244, 316), (9, 189, 285, 178), (9, 178, 282, 186), (305, 314, 240, 103), (305, 103, 247, 317), (10, 186, 282, 179), (10, 179, 283, 187), (306, 315, 241, 96), (306, 96, 240, 314), (11, 190, 286, 180), (11, 180, 284, 188), (307, 316, 244, 99), (307, 99, 243, 318), (12, 191, 287, 181), (12, 181, 285, 189), (308, 317, 247, 102), (308, 102, 246, 319), (13, 184, 280, 182), (13, 182, 286, 190), (309, 318, 243, 98), (309, 98, 242, 312), (14, 185, 281, 183), (14, 183, 287, 191), (310, 319, 246, 101), (310, 101, 245, 313), (15, 120, 265, 153), (15, 153, 275, 125), (15, 125, 248, 112), (15, 112, 249, 120), (16, 121, 267, 155), (16, 155, 277, 126), (16, 126, 250, 113), (16, 113, 251, 121), (17, 122, 269, 157), (17, 157, 279, 127), (17, 127, 252, 114), (17, 114, 253, 122), (18, 127, 279, 159), (18, 159, 265, 120), (18, 120, 249, 115), (18, 115, 252, 127), (19, 123, 271, 161), (19, 161, 267, 121), (19, 121, 251, 116), (19, 116, 254, 123), (20, 124, 273, 163), (20, 163, 269, 122), (20, 122, 253, 117), (20, 117, 255, 124), (21, 125, 275, 165), (21, 165, 271, 123), (21, 123, 254, 118), (21, 118, 248, 125), (22, 126, 277, 167), (22, 167, 273, 124), (22, 124, 255, 119), (22, 119, 250, 126), (23, 208, 296, 216), (23, 216, 301, 213), (23, 213, 261, 128), (23, 128, 256, 208), (24, 209, 297, 217), (24, 217, 302, 214), (24, 214, 262, 129), (24, 129, 257, 209), (25, 210, 298, 218), (25, 218, 303, 215), (25, 215, 263, 130), (25, 130, 258, 210), (26, 215, 303, 219), (26, 219, 296, 208), (26, 208, 256, 131), (26, 131, 263, 215), (27, 211, 299, 220), (27, 220, 297, 209), (27, 209, 257, 132), (27, 132, 259, 211), (28, 212, 300, 221), (28, 221, 298, 210), (28, 210, 258, 133), (28, 133, 260, 212), (29, 213, 301, 222), (29, 222, 299, 211), (29, 211, 259, 134), (29, 134, 261, 213), (30, 214, 302, 223), (30, 223, 300, 212), (30, 212, 260, 135), (30, 135, 262, 214), (31, 136, 256, 128), (31, 128, 261, 146), (31, 146, 274, 152), (31, 152, 264, 136), (32, 137, 264, 152), (32, 152, 274, 147), (32, 147, 275, 153), (32, 153, 265, 137), (33, 138, 257, 129), (33, 129, 262, 148), (33, 148, 276, 154), (33, 154, 266, 138), (34, 139, 266, 154), (34, 154, 276, 149), (34, 149, 277, 155), (34, 155, 267, 139), (35, 140, 258, 130), (35, 130, 263, 150), (35, 150, 278, 156), (35, 156, 268, 140), (36, 141, 268, 156), (36, 156, 278, 151), (36, 151, 279, 157), (36, 157, 269, 141), (37, 150, 263, 131), (37, 131, 256, 136), (37, 136, 264, 158), (37, 158, 278, 150), (38, 151, 278, 158), (38, 158, 264, 137), (38, 137, 265, 159), (38, 159, 279, 151), (39, 142, 259, 132), (39, 132, 257, 138), (39, 138, 266, 160), (39, 160, 270, 142), (40, 143, 270, 160), (40, 160, 266, 139), (40, 139, 267, 161), (40, 161, 271, 143), (41, 144, 260, 133), (41, 133, 258, 140), (41, 140, 268, 162), (41, 162, 272, 144), (42, 145, 272, 162), (42, 162, 268, 141), (42, 141, 269, 163), (42, 163, 273, 145), (43, 146, 261, 134), (43, 134, 259, 142), (43, 142, 270, 164), (43, 164, 274, 146), (44, 147, 274, 164), (44, 164, 270, 143), (44, 143, 271, 165), (44, 165, 275, 147), (45, 148, 262, 135), (45, 135, 260, 144), (45, 144, 272, 166), (45, 166, 276, 148), (46, 149, 276, 166), (46, 166, 272, 145), (46, 145, 273, 167), (46, 167, 277, 149), (47, 171, 249, 112), (47, 112, 248, 168), (47, 168, 280, 176), (47, 176, 283, 171), (48, 172, 251, 113), (48, 113, 250, 169), (48, 169, 281, 177), (48, 177, 284, 172), (49, 173, 253, 114), (49, 114, 252, 170), (49, 170, 282, 178), (49, 178, 285, 173), (50, 170, 252, 115), (50, 115, 249, 171), (50, 171, 283, 179), (50, 179, 282, 170), (51, 174, 254, 116), (51, 116, 251, 172), (51, 172, 284, 180), (51, 180, 286, 174), (52, 175, 255, 117), (52, 117, 253, 173), (52, 173, 285, 181), (52, 181, 287, 175), (53, 168, 248, 118), (53, 118, 254, 174), (53, 174, 286, 182), (53, 182, 280, 168), (54, 169, 250, 119), (54, 119, 255, 175), (54, 175, 287, 183), (54, 183, 281, 169), (55, 187, 283, 176), (55, 176, 280, 184), (311, 312, 242, 97), (311, 97, 241, 315), (56, 89, 226, 74), (56, 74, 227, 192), (56, 192, 288, 200), (56, 200, 289, 89), (57, 91, 229, 77), (57, 77, 230, 194), (57, 194, 290, 201), (57, 201, 291, 91), (58, 92, 225, 73), (58, 73, 226, 89), (58, 89, 289, 202), (58, 202, 292, 92), (59, 93, 228, 76), (59, 76, 229, 91), (59, 91, 291, 203), (59, 203, 293, 93), (60, 95, 231, 79), (60, 79, 224, 198), (60, 198, 294, 204), (60, 204, 295, 95), (61, 198, 224, 72), (61, 72, 225, 92), (61, 92, 292, 205), (61, 205, 294, 198), (62, 192, 227, 75), (62, 75, 228, 93), (62, 93, 293, 206), (62, 206, 288, 192), (63, 194, 230, 78), (63, 78, 231, 95), (63, 95, 295, 207), (63, 207, 290, 194), (64, 104, 233, 81), (64, 81, 234, 109), (64, 109, 301, 216), (64, 216, 296, 104), (65, 105, 236, 84), (65, 84, 237, 110), (65, 110, 302, 217), (65, 217, 297, 105), (66, 106, 239, 87), (66, 87, 232, 111), (66, 111, 303, 218), (66, 218, 298, 106), (67, 111, 232, 80), (67, 80, 233, 104), (67, 104, 296, 219), (67, 219, 303, 111), (68, 107, 235, 83), (68, 83, 236, 105), (68, 105, 297, 220), (68, 220, 299, 107), (69, 108, 238, 86), (69, 86, 239, 106), (69, 106, 298, 221), (69, 221, 300, 108), (70, 109, 234, 82), (70, 82, 235, 107), (70, 107, 299, 222), (70, 222, 301, 109), (71, 110, 237, 85), (71, 85, 238, 108), (71, 108, 300, 223), (71, 223, 302, 110), (457, 450, 313, 304), (457, 304, 316, 453), (458, 451, 314, 305), (458, 305, 317, 454), (459, 452, 315, 306), (459, 306, 314, 451), (460, 453, 316, 307), (460, 307, 318, 455), (461, 454, 317, 308), (461, 308, 319, 456), (462, 455, 318, 309), (462, 309, 312, 449), (463, 456, 319, 310), (463, 310, 313, 450), (464, 449, 312, 311), (464, 311, 315, 452), (494, 481, 343, 399), (496, 405, 348, 486), (493, 488, 347, 403), (495, 482, 346, 402), (489, 401, 344, 487), (496, 483, 349, 405), (490, 404, 347, 488), (491, 484, 342, 398), (489, 485, 345, 401), (492, 400, 343, 481), (490, 486, 348, 404), (493, 403, 346, 482), (491, 398, 349, 483), (369, 420, 380, 320), (377, 417, 369, 320), (356, 413, 441, 432), (444, 412, 356, 432), (370, 421, 381, 321), (378, 418, 370, 321), (359, 408, 442, 433), (445, 415, 359, 433), (371, 418, 378, 322), (379, 419, 371, 322), (352, 409, 443, 434), (442, 408, 352, 434), (372, 422, 382, 323), (380, 420, 372, 323), (355, 412, 444, 435), (446, 411, 355, 435), (373, 423, 383, 324), (381, 421, 373, 324), (358, 415, 445, 436), (447, 414, 358, 436), (374, 416, 376, 325), (382, 422, 374, 325), (354, 411, 446, 437), (440, 410, 354, 437), (375, 417, 377, 326), (383, 423, 375, 326), (357, 414, 447, 438), (441, 413, 357, 438), (390, 424, 384, 327), (387, 429, 390, 327), (388, 430, 391, 328), (393, 431, 389, 329), (384, 424, 393, 329), (394, 427, 386, 330), (396, 429, 387, 331), (386, 427, 396, 331), (397, 430, 388, 332), (368, 419, 379, 333), (376, 416, 368, 333), (353, 410, 440, 439), (443, 409, 353, 439), (495, 402, 345, 485), (390, 429, 365, 334), (360, 424, 390, 334), (391, 430, 366, 335), (361, 425, 391, 335), (392, 431, 367, 336), (362, 426, 392, 336), (393, 424, 360, 337), (367, 431, 393, 337), (394, 425, 361, 338), (363, 427, 394, 338), (395, 426, 362, 339), (364, 428, 395, 339), (492, 487, 344, 400), (396, 427, 363, 340), (365, 429, 396, 340), (397, 428, 364, 341), (366, 430, 397, 341), (432, 441, 377, 320), (380, 444, 432, 320), (433, 442, 378, 321), (381, 445, 433, 321), (434, 443, 379, 322), (378, 442, 434, 322), (435, 444, 380, 323), (382, 446, 435, 323), (436, 445, 381, 324), (383, 447, 436, 324), (437, 446, 382, 325), (376, 440, 437, 325), (438, 447, 383, 326), (377, 441, 438, 326), (439, 440, 376, 333), (379, 443, 439, 333), (225, 72, 342, 399), (72, 224, 398, 342), (226, 73, 343, 400), (73, 225, 399, 343), (227, 74, 344, 401), (74, 226, 400, 344), (228, 75, 345, 402), (75, 227, 401, 345), (229, 76, 346, 403), (76, 228, 402, 346), (230, 77, 347, 404), (77, 229, 403, 347), (231, 78, 348, 405), (78, 230, 404, 348), (224, 79, 349, 398), (79, 231, 405, 349), (96, 241, 409, 352), (240, 96, 352, 408), (97, 242, 410, 353), (241, 97, 353, 409), (98, 243, 411, 354), (242, 98, 354, 410), (99, 244, 412, 355), (243, 99, 355, 411), (100, 245, 413, 356), (244, 100, 356, 412), (101, 246, 414, 357), (245, 101, 357, 413), (102, 247, 415, 358), (246, 102, 358, 414), (103, 240, 408, 359), (247, 103, 359, 415), (494, 399, 342, 484), (406, 350, 448), (391, 425, 351, 328), (392, 426, 385, 407), (389, 431, 392, 407), (351, 425, 394, 330), (395, 428, 350, 406), (385, 426, 395, 406), (350, 428, 397, 332), (386, 331, 448), (331, 387, 448), (407, 385, 448), (387, 327, 448), (330, 386, 448), (385, 406, 448), (350, 332, 448), (388, 328, 448), (389, 407, 448), (384, 329, 448), (351, 330, 448), (329, 389, 448), (327, 384, 448), (328, 351, 448), (332, 388, 448), (8, 185, 450, 457), (8, 457, 453, 188), (9, 186, 451, 458), (9, 458, 454, 189), (10, 187, 452, 459), (10, 459, 451, 186), (11, 188, 453, 460), (11, 460, 455, 190), (12, 189, 454, 461), (12, 461, 456, 191), (13, 190, 455, 462), (13, 462, 449, 184), (14, 191, 456, 463), (14, 463, 450, 185), (55, 184, 449, 464), (55, 464, 452, 187), (360, 334, 465, 477), (362, 480, 470, 339), (366, 341, 472, 476), (361, 335, 466, 478), (363, 473, 471, 340), (362, 336, 467, 480), (364, 475, 472, 341), (367, 337, 468, 479), (363, 338, 469, 473), (365, 474, 465, 334), (364, 339, 470, 475), (366, 476, 466, 335), (367, 479, 467, 336), (361, 478, 469, 338), (365, 340, 471, 474), (360, 477, 468, 337), (477, 465, 481, 494), (480, 496, 486, 470), (476, 472, 488, 493), (478, 466, 482, 495), (473, 489, 487, 471), (480, 467, 483, 496), (475, 490, 488, 472), (479, 468, 484, 491), (473, 469, 485, 489), (474, 492, 481, 465), (475, 470, 486, 490), (476, 493, 482, 466), (479, 491, 483, 467), (478, 495, 485, 469), (474, 471, 487, 492), (477, 494, 484, 468)])
me_circle_001.polygons.foreach_set('use_smooth', [True] * 496)
me_circle_001.materials.append(mat_glass_fake)
me_circle_001.use_remesh_preserve_volume = False
me_circle_001.use_remesh_preserve_attributes = False
me_circle_001.use_mirror_vertex_groups = False
me_circle_001.update()
me_plane_001 = bpy.data.meshes.new('Plane.001')
me_plane_001.from_pydata([(-1.0, -1.0, 0.0), (1.0, -1.0, 0.0), (-1.0, 1.0, 0.0), (1.0, 1.0, 0.0)], [], [(0, 1, 3, 2)])
me_plane_001.materials.append(mat_emit_a)
me_plane_001.use_remesh_preserve_volume = False
me_plane_001.use_remesh_preserve_attributes = False
me_plane_001.use_mirror_vertex_groups = False
me_plane_001.update()
me_plane = bpy.data.meshes.new('Plane')
me_plane.from_pydata([(-6.96, -6.96, 0.0), (6.96, -6.96, 0.0), (-6.96, 6.96, 0.0), (6.96, 6.96, 0.0)], [], [(0, 1, 3, 2)])
me_plane.materials.append(mat_material)
me_plane.use_remesh_preserve_volume = False
me_plane.use_remesh_preserve_attributes = False
me_plane.use_mirror_vertex_groups = False
me_plane.update()
me_circle = bpy.data.meshes.new('Circle')
me_circle.from_pydata([(-1.64, -0.6792, 0.1199), (1.64, -0.6792, 0.1199), (-1.64, 0.6792, 0.1199), (0.6792, -1.64, 0.1199), (0.6792, 1.64, 0.1199), (-0.6792, 1.64, 0.1199), (-0.6792, -1.64, 0.1199), (1.64, 0.6792, 0.1199), (0.7328, -1.769, 8.099), (0.7328, 1.769, 8.099), (-0.7328, 1.769, 8.099), (-0.7328, -1.769, 8.099), (1.769, 0.7328, 8.099), (-1.769, -0.7328, 8.099), (1.769, -0.7328, 8.099), (-0.1789, 0.07412, 4.114), (0.07412, -0.1789, 4.114), (0.07412, 0.1789, 4.114), (-0.07412, 0.1789, 4.114), (-0.07412, -0.1789, 4.114), (0.1789, 0.07412, 4.114), (-0.1789, -0.07412, 4.114), (0.1789, -0.07412, 4.114), (-0.2816, 0.1166, 0.8209), (0.1166, -0.2816, 0.8209), (0.1166, 0.2816, 0.8209), (-0.1166, 0.2816, 0.8209), (-0.1166, -0.2816, 0.8209), (0.2816, 0.1166, 0.8209), (-0.2816, -0.1166, 0.8209), (0.2816, -0.1166, 0.8209), (-0.1655, 0.06855, 1.684), (-0.1418, 0.05874, 2.899), (0.06855, -0.1655, 1.684), (0.05874, -0.1418, 2.899), (0.06855, 0.1655, 1.684), (0.05874, 0.1418, 2.899), (-0.06855, 0.1655, 1.684), (-0.05874, 0.1418, 2.899), (-0.06855, -0.1655, 1.684), (-0.05874, -0.1418, 2.899), (0.1655, 0.06855, 1.684), (0.1418, 0.05874, 2.899), (-0.1655, -0.06855, 1.684), (-0.1418, -0.05874, 2.899), (0.1655, -0.06855, 1.684), (0.1418, -0.05874, 2.899), (-1.164, 0.4823, 5.364), (0.4823, -1.164, 5.364), (0.4823, 1.164, 5.364), (-0.4823, 1.164, 5.364), (-0.4823, -1.164, 5.364), (1.164, 0.4823, 5.364), (-1.164, -0.4823, 5.364), (1.164, -0.4823, 5.364), (-1.769, 0.7328, 8.099), (-1.641, -0.6797, 0.05326), (1.641, -0.6797, 0.05326), (-1.641, 0.6797, 0.05326), (0.6797, -1.641, 0.05326), (0.6797, 1.641, 0.05326), (-0.6797, 1.641, 0.05326), (-0.6797, -1.641, 0.05326), (1.641, 0.6797, 0.05326), (-1.005, 0.4162, 0.2918), (0.4162, -1.005, 0.2918), (0.4162, 1.005, 0.2918), (-0.4162, 1.005, 0.2918), (-0.4162, -1.005, 0.2918), (1.005, 0.4162, 0.2918), (-1.005, -0.4162, 0.2918), (1.005, -0.4162, 0.2918), (-0.6795, 1.64, 0.0), (-1.64, 0.6795, 0.0), (-1.64, -0.6795, 0.0), (-0.6795, -1.64, 0.0), (0.6795, -1.64, 0.0), (1.64, -0.6795, 0.0), (1.64, 0.6795, 0.0), (0.6795, 1.64, 0.0), (-0.6132, 1.48, 0.1696), (-1.48, 0.6132, 0.1696), (-1.48, -0.6132, 0.1696), (-0.6132, -1.48, 0.1696), (0.6132, -1.48, 0.1696), (1.48, -0.6132, 0.1696), (1.48, 0.6132, 0.1696), (0.6132, 1.48, 0.1696), (-1.259, -1.259, 0.1199), (-1.782, -5.96e-08, 0.05326), (1.78, 1.49e-08, 0.1199), (1.26, -1.26, 0.05326), (-1.26, 1.26, 0.05326), (1.192e-07, -1.782, 0.05326), (1.49e-08, 1.78, 0.1199), (1.26, 1.26, 0.05326), (-0.5967, 1.44, 10.08), (-1.44, 0.5967, 10.08), (-1.44, -0.5967, 10.08), (-0.5967, -1.44, 10.08), (0.5967, -1.44, 10.08), (1.44, -0.5967, 10.08), (1.44, 0.5967, 10.08), (0.5967, 1.44, 10.08), (-0.7715, 0.7715, 0.2918), (9.686e-08, -1.091, 0.2918), (0.7715, 0.7715, 0.2918), (-0.7715, -0.7715, 0.2918), (1.091, 7.451e-09, 0.2918), (-1.091, -3.725e-08, 0.2918), (0.7715, -0.7715, 0.2918), (2.235e-08, 1.091, 0.2918), (-0.4426, 0.1833, 4.673), (0.1833, -0.4426, 4.673), (0.1833, 0.4426, 4.673), (-0.1833, 0.4426, 4.673), (-0.1833, -0.4426, 4.673), (0.4426, 0.1833, 4.673), (-0.4426, -0.1833, 4.673), (0.4426, -0.1833, 4.673), (-0.1374, 0.1374, 4.114), (8.196e-08, -0.1943, 4.114), (0.1374, 0.1374, 4.114), (-0.1374, -0.1374, 4.114), (0.1943, -9.313e-09, 4.114), (-0.1943, -2.049e-08, 4.114), (0.1374, -0.1374, 4.114), (6.892e-08, 0.1943, 4.114), (-0.2076, 0.08599, 1.222), (0.08599, -0.2076, 1.222), (0.08599, 0.2076, 1.222), (-0.08599, 0.2076, 1.222), (-0.08599, -0.2076, 1.222), (0.2076, 0.08599, 1.222), (-0.2076, -0.08599, 1.222), (0.2076, -0.08599, 1.222), (-0.1271, 0.1271, 1.684), (-0.1089, 0.1089, 2.899), (5.774e-08, -0.1797, 1.684), (6.706e-08, -0.154, 2.899), (0.1271, 0.1271, 1.684), (0.1089, 0.1089, 2.899), (-0.1271, -0.1271, 1.684), (-0.1089, -0.1089, 2.899), (0.1797, 0.0, 1.684), (0.154, -3.725e-09, 2.899), (-0.1797, -9.313e-09, 1.684), (-0.154, -1.118e-08, 2.899), (0.1271, -0.1271, 1.684), (0.1089, -0.1089, 2.899), (4.843e-08, 0.1797, 1.684), (5.588e-08, 0.154, 2.899), (-0.1465, 0.06067, 2.234), (-0.1524, 0.06311, 3.564), (0.06067, -0.1465, 2.234), (0.06311, -0.1524, 3.564), (0.06067, 0.1465, 2.234), (0.06311, 0.1524, 3.564), (-0.06067, 0.1465, 2.234), (-0.06311, 0.1524, 3.564), (-0.06067, -0.1465, 2.234), (-0.06311, -0.1524, 3.564), (0.1465, 0.06067, 2.234), (0.1524, 0.06311, 3.564), (-0.1465, -0.06067, 2.234), (-0.1524, -0.06311, 3.564), (0.1465, -0.06067, 2.234), (0.1524, -0.06311, 3.564), (-1.264, -5.96e-08, 5.364), (0.8939, -0.8939, 5.364), (5.96e-08, 1.264, 5.364), (-0.8939, 0.8939, 5.364), (1.416e-07, -1.264, 5.364), (0.8939, 0.8939, 5.364), (-0.8939, -0.8939, 5.364), (1.264, 7.451e-09, 5.364), (-1.791, 0.7418, 6.427), (0.7418, -1.791, 6.427), (0.7418, 1.791, 6.427), (-0.7418, 1.791, 6.427), (-0.7418, -1.791, 6.427), (1.791, 0.7418, 6.427), (-1.791, -0.7418, 6.427), (1.791, -0.7418, 6.427), (-1.921, -7.451e-08, 8.099), (1.358, -1.358, 8.099), (2.98e-08, 1.921, 8.099), (-1.358, 1.358, 8.099), (1.788e-07, -1.921, 8.099), (1.358, 1.358, 8.099), (-1.358, -1.358, 8.099), (1.921, 1.49e-08, 8.099), (-1.26, -1.26, 0.05326), (-1.78, -7.451e-08, 0.1199), (1.782, 1.49e-08, 0.05326), (1.259, -1.259, 0.1199), (-1.259, 1.259, 0.1199), (1.341e-07, -1.78, 0.1199), (2.98e-08, 1.782, 0.05326), (1.259, 1.259, 0.1199), (-1.641, -0.6797, 0.09656), (1.641, -0.6797, 0.09656), (-1.641, 0.6797, 0.09656), (0.6797, -1.641, 0.09656), (0.6797, 1.641, 0.09656), (-0.6797, 1.641, 0.09656), (-0.6797, -1.641, 0.09656), (1.641, 0.6797, 0.09656), (-0.2162, 0.2162, 0.8209), (5.96e-08, -0.3057, 0.8209), (0.2162, 0.2162, 0.8209), (-0.2162, -0.2162, 0.8209), (0.3057, 1.863e-09, 0.8209), (-0.3057, -1.118e-08, 0.8209), (0.2162, -0.2162, 0.8209), (3.725e-08, 0.3057, 0.8209), (-0.5073, 0.2101, 0.5033), (0.2101, -0.5073, 0.5033), (0.2101, 0.5073, 0.5033), (-0.2101, 0.5073, 0.5033), (-0.2101, -0.5073, 0.5033), (0.5073, 0.2101, 0.5033), (-0.5073, -0.2101, 0.5033), (0.5073, -0.2101, 0.5033), (1.08e-08, 1.781, 0.0), (-1.26, 1.26, 0.0), (-1.781, -5.682e-08, 0.0), (-1.26, -1.26, 0.0), (1.244e-07, -1.781, 0.0), (1.26, -1.26, 0.0), (1.781, 1.55e-08, 0.0), (1.26, 1.26, 0.0), (1.376e-08, 1.607, 0.1696), (-1.137, 1.137, 0.1696), (-1.607, -5.522e-08, 0.1696), (-1.137, -1.137, 0.1696), (1.205e-07, -1.607, 0.1696), (1.137, -1.137, 0.1696), (1.607, 1.201e-08, 0.1696), (1.137, 1.137, 0.1696), (1.157e-08, 1.564, 10.08), (-1.106, 1.106, 10.08), (-1.564, -5.514e-08, 10.08), (-1.106, -1.106, 10.08), (1.222e-07, -1.564, 10.08), (1.106, -1.106, 10.08), (1.564, 1.528e-08, 10.08), (1.106, 1.106, 10.08), (-0.4805, -3.326e-08, 4.673), (-0.3398, 0.3398, 4.673), (0.3398, -0.3398, 4.673), (1.03e-07, -0.4805, 4.673), (7.203e-08, 0.4805, 4.673), (0.3398, 0.3398, 4.673), (-0.3398, -0.3398, 4.673), (0.4805, -7.783e-09, 4.673), (-0.1594, 0.1594, 1.222), (5.579e-08, -0.2254, 1.222), (0.1594, 0.1594, 1.222), (-0.1594, -0.1594, 1.222), (0.2254, 1.227e-09, 1.222), (-0.2254, -8.842e-09, 1.222), (0.1594, -0.1594, 1.222), (4.056e-08, 0.2254, 1.222), (-0.1125, 0.1125, 2.234), (-0.117, 0.117, 3.564), (6.268e-08, -0.159, 2.234), (7.368e-08, -0.1654, 3.564), (0.1125, 0.1125, 2.234), (0.117, 0.117, 3.564), (-0.1124, -0.1125, 2.234), (-0.117, -0.117, 3.564), (0.159, -2.542e-09, 2.234), (0.1654, -6.019e-09, 3.564), (-0.159, -9.643e-09, 2.234), (-0.1654, -1.468e-08, 3.564), (0.1125, -0.1125, 2.234), (0.117, -0.117, 3.564), (5.276e-08, 0.159, 2.234), (6.21e-08, 0.1654, 3.564), (-1.945, -8.034e-08, 6.427), (1.375, -1.375, 6.427), (3.885e-08, 1.945, 6.427), (-1.375, 1.375, 6.427), (1.768e-07, -1.945, 6.427), (1.375, 1.375, 6.427), (-1.375, -1.375, 6.427), (1.945, 1.674e-08, 6.427), (-1.26, -1.26, 0.09656), (-1.782, -5.68e-08, 0.09656), (1.782, 1.042e-08, 0.09656), (1.26, -1.26, 0.09656), (-1.26, 1.26, 0.09656), (1.293e-07, -1.782, 0.09656), (2.312e-08, 1.782, 0.09656), (1.26, 1.26, 0.09656), (-0.3895, 0.3895, 0.5033), (7.226e-08, -0.5508, 0.5033), (0.3895, 0.3895, 0.5033), (-0.3895, -0.3895, 0.5033), (0.5508, 4.207e-09, 0.5033), (-0.5508, -1.996e-08, 0.5033), (0.3895, -0.3895, 0.5033), (3.614e-08, 0.5508, 0.5033), (0.5966, -1.44, 10.02), (0.5966, 1.44, 10.02), (-0.5966, 1.44, 10.02), (-0.5966, -1.44, 10.02), (1.44, 0.5966, 10.02), (-1.44, -0.5966, 10.02), (1.44, -0.5966, 10.02), (-1.44, 0.5966, 10.02), (-1.564, -5.565e-08, 10.02), (1.106, -1.106, 10.02), (1.312e-08, 1.564, 10.02), (-1.106, 1.106, 10.02), (1.244e-07, -1.564, 10.02), (1.106, 1.106, 10.02), (-1.106, -1.106, 10.02), (1.564, 1.491e-08, 10.02), (0.6868, -1.658, 8.158), (0.6868, 1.658, 8.158), (-0.6868, 1.658, 8.158), (-0.6868, -1.658, 8.158), (1.658, 0.6868, 8.158), (-1.658, -0.6868, 8.158), (1.658, -0.6868, 8.158), (-0.1463, 0.06062, 0.1741), (0.06062, -0.1463, 0.1741), (-0.06062, 0.1463, 0.1741), (-0.06062, -0.1463, 0.1741), (-0.1463, -0.06062, 0.1741), (0.1463, -0.06062, 0.1741), (-1.324, 0.5485, 5.862), (0.5485, -1.324, 5.862), (0.5485, 1.324, 5.862), (-0.5485, 1.324, 5.862), (-0.5485, -1.324, 5.862), (1.324, 0.5485, 5.862), (-1.324, -0.5485, 5.862), (1.324, -0.5485, 5.862), (-1.658, 0.6868, 8.158), (-0.9927, 0.4112, 0.1234), (0.4112, -0.9927, 0.1234), (0.4112, 0.9927, 0.1234), (-0.4112, 0.9927, 0.1234), (-0.4112, -0.9927, 0.1234), (0.9927, 0.4112, 0.1234), (-0.9927, -0.4112, 0.1234), (0.9927, -0.4112, 0.1234), (-0.6623, 1.599, 0.0003708), (-1.599, 0.6623, 0.0003708), (-1.599, -0.6623, 0.0003708), (-0.6623, -1.599, 0.0003708), (0.6623, -1.599, 0.0003708), (1.599, -0.6623, 0.0003708), (1.599, 0.6623, 0.0003708), (0.6623, 1.599, 0.0003708), (0.159, 3.725e-10, 0.1737), (5.681e-08, -0.159, 0.1737), (-0.5732, 1.384, 10.06), (-1.384, 0.5732, 10.06), (-1.384, -0.5732, 10.06), (-0.5732, -1.384, 10.06), (0.5732, -1.384, 10.06), (1.384, -0.5732, 10.06), (1.384, 0.5732, 10.06), (0.5732, 1.384, 10.06), (-0.7623, 0.7623, 0.1239), (9.686e-08, -1.078, 0.1239), (0.7623, 0.7623, 0.1239), (-0.7623, -0.7623, 0.1239), (1.078, 7.451e-09, 0.1239), (-1.078, -3.725e-08, 0.1239), (0.7623, -0.7623, 0.1239), (2.235e-08, 1.078, 0.1239), (-0.6423, 0.2661, 5.159), (0.2661, -0.6423, 5.159), (0.2661, 0.6423, 5.159), (-0.2661, 0.6423, 5.159), (-0.2661, -0.6423, 5.159), (0.6423, 0.2661, 5.159), (-0.6423, -0.2661, 5.159), (0.6423, -0.2661, 5.159), (-1.436, -6.788e-08, 5.861), (1.015, -1.015, 5.861), (6.427e-08, 1.436, 5.861), (-1.015, 1.015, 5.861), (1.526e-07, -1.436, 5.861), (1.015, 1.015, 5.861), (-1.015, -1.015, 5.861), (1.436, 8.946e-09, 5.861), (-1.639, 0.6787, 6.774), (0.6787, -1.639, 6.774), (0.6787, 1.639, 6.774), (-0.6787, 1.639, 6.774), (-0.6787, -1.639, 6.774), (1.639, 0.6787, 6.774), (-1.639, -0.6787, 6.774), (1.639, -0.6787, 6.774), (-1.798, -6.915e-08, 8.158), (1.271, -1.271, 8.158), (3.63e-08, 1.798, 8.158), (-1.271, 1.271, 8.158), (1.718e-07, -1.798, 8.158), (1.271, 1.271, 8.158), (-1.271, -1.271, 8.158), (1.798, 1.141e-08, 8.158), (-0.1124, 0.1124, 0.1737), (0.1124, 0.1124, 0.1737), (-0.1124, -0.1124, 0.1737), (-0.159, -7.451e-09, 0.1737), (0.1124, -0.1124, 0.1737), (4.34e-08, 0.159, 0.1737), (-0.4416, 0.1829, 0.1336), (0.1829, -0.4416, 0.1336), (0.1829, 0.4416, 0.1336), (-0.1829, 0.4416, 0.1336), (-0.1829, -0.4416, 0.1336), (0.4416, 0.1829, 0.1336), (-0.4416, -0.1829, 0.1336), (0.4416, -0.1829, 0.1336), (1.08e-08, 1.736, 0.0003722), (-1.228, 1.228, 0.0003722), (-1.736, -5.682e-08, 0.0003722), (-1.228, -1.228, 0.0003722), (1.244e-07, -1.736, 0.0003722), (1.228, -1.228, 0.0003722), (1.736, 1.55e-08, 0.0003722), (1.228, 1.228, 0.0003722), (0.1463, 0.06062, 0.1741), (0.06062, 0.1463, 0.1741), (1.224e-08, 1.503, 10.06), (-1.063, 1.063, 10.06), (-1.503, -5.466e-08, 10.06), (-1.063, -1.063, 10.06), (1.216e-07, -1.503, 10.06), (1.063, -1.063, 10.06), (1.503, 1.491e-08, 10.06), (1.063, 1.063, 10.06), (-0.6977, -4.348e-08, 5.16), (-0.4934, 0.4934, 5.16), (0.4934, -0.4934, 5.16), (1.203e-07, -0.6977, 5.16), (7.174e-08, 0.6977, 5.16), (0.4934, 0.4934, 5.16), (-0.4934, -0.4934, 5.16), (0.6977, -3.568e-09, 5.16), (-1.776, -7.183e-08, 6.774), (1.256, -1.256, 6.774), (5.295e-08, 1.776, 6.774), (-1.256, 1.256, 6.774), (1.703e-07, -1.776, 6.774), (1.256, 1.256, 6.774), (-1.256, -1.256, 6.774), (1.776, 1.024e-08, 6.774), (-0.3394, 0.3394, 0.134), (7.058e-08, -0.48, 0.134), (0.3394, 0.3394, 0.134), (-0.3394, -0.3394, 0.134), (0.48, 3.688e-09, 0.134), (-0.48, -1.842e-08, 0.134), (0.3394, -0.3394, 0.134), (3.755e-08, 0.48, 0.134), (0.58, -1.4, 10.01), (0.58, 1.4, 10.01), (-0.58, 1.4, 10.01), (-0.58, -1.4, 10.01), (1.4, 0.58, 10.01), (-1.4, -0.58, 10.01), (1.4, -0.58, 10.01), (-1.4, 0.58, 10.01), (-1.52, -5.565e-08, 10.01), (1.075, -1.075, 10.01), (1.312e-08, 1.52, 10.01), (-1.075, 1.075, 10.01), (1.244e-07, -1.52, 10.01), (1.075, 1.075, 10.01), (-1.075, -1.075, 10.01), (1.52, 1.491e-08, 10.01), (-0.2544, 0.1054, 4.983), (0.1054, -0.2544, 4.983), (0.1054, 0.2544, 4.983), (-0.1054, 0.2544, 4.983), (-0.1054, -0.2544, 4.983), (0.2544, 0.1054, 4.983), (-0.2544, -0.1054, 4.983), (0.2544, -0.1054, 4.983), (-0.2758, -2.987e-08, 4.983), (-0.195, 0.195, 4.983), (0.195, -0.195, 4.983), (9.05e-08, -0.2758, 4.983), (6.942e-08, 0.2758, 4.983), (0.195, 0.195, 4.983), (-0.195, -0.195, 4.983), (0.2758, -1.747e-08, 4.983), (5.309e-08, -1.397e-09, 0.1885), (-1.568, -5.6e-08, 9.966), (1.109, -1.109, 9.966), (1.374e-08, 1.568, 9.966), (-1.109, 1.109, 9.966), (1.257e-07, -1.568, 9.966), (1.109, 1.109, 9.966), (-1.109, -1.109, 9.966), (1.568, 1.482e-08, 9.966), (0.5982, -1.444, 9.966), (0.5982, 1.444, 9.966), (-0.5982, 1.444, 9.966), (-0.5982, -1.444, 9.966), (1.444, 0.5982, 9.966), (-1.444, -0.5982, 9.966), (1.444, -0.5982, 9.966), (-1.444, 0.5982, 9.966), (-1.216, 0.5037, 0.03581), (0.5037, -1.216, 0.03581), (0.5037, 1.216, 0.03581), (-0.5037, 1.216, 0.03581), (-0.5037, -1.216, 0.03581), (1.216, 0.5037, 0.03581), (-1.216, -0.5037, 0.03581), (1.216, -0.5037, 0.03581), (-0.9318, -0.9318, 0.0359), (-1.318, -3.614e-08, 0.0359), (1.318, 4.723e-09, 0.0359), (0.9318, -0.9318, 0.0359), (-0.9318, 0.9318, 0.0359), (1.128e-07, -1.318, 0.0359), (2.892e-08, 1.318, 0.0359), (0.9318, 0.9318, 0.0359), (-1.51, 0.6254, 0.000183), (0.6254, -1.51, 0.000183), (0.6254, 1.51, 0.000183), (-0.6254, 1.51, 0.000183), (-0.6254, -1.51, 0.000183), (1.51, 0.6254, 0.000183), (-1.51, -0.6254, 0.000183), (1.51, -0.6254, 0.000183), (-1.159, -1.159, 0.0002973), (1.639, 1.503e-08, 0.0002972), (1.203e-08, 1.639, 0.0002972), (-1.639, -5.32e-08, 0.0002972), (1.159, -1.159, 0.0002973), (-1.159, 1.159, 0.0002973), (1.204e-07, -1.639, 0.0002972), (1.159, 1.159, 0.0002973), (-0.1287, 0.05333, 4.805), (0.05333, -0.1287, 4.805), (0.05333, 0.1287, 4.805), (-0.05333, 0.1287, 4.805), (-0.05333, -0.1287, 4.805), (0.1287, 0.05333, 4.805), (-0.1287, -0.05333, 4.805), (0.1287, -0.05333, 4.805), (-0.1396, -2.227e-08, 4.805), (-0.09869, 0.09869, 4.805), (0.09869, -0.09869, 4.805), (8.483e-08, -0.1396, 4.805), (7.416e-08, 0.1396, 4.805), (0.09869, 0.09869, 4.805), (-0.09869, -0.09869, 4.805), (0.1396, -1.6e-08, 4.805), (7.319e-08, -1.554e-08, 4.788)], [], [(0, 193, 289, 200), (0, 200, 288, 88), (0, 88, 235, 82), (0, 82, 234, 193), (1, 195, 291, 201), (1, 201, 290, 90), (1, 90, 238, 85), (1, 85, 237, 195), (2, 196, 292, 202), (2, 202, 289, 193), (2, 193, 234, 81), (2, 81, 233, 196), (3, 197, 293, 203), (3, 203, 291, 195), (3, 195, 237, 84), (3, 84, 236, 197), (4, 199, 295, 204), (4, 204, 294, 94), (4, 94, 232, 87), (4, 87, 239, 199), (5, 94, 294, 205), (5, 205, 292, 196), (5, 196, 233, 80), (5, 80, 232, 94), (6, 88, 288, 206), (6, 206, 293, 197), (6, 197, 236, 83), (6, 83, 235, 88), (7, 90, 290, 207), (7, 207, 295, 199), (7, 199, 239, 86), (7, 86, 238, 90), (8, 188, 284, 177), (8, 177, 281, 185), (304, 313, 245, 100), (304, 100, 244, 316), (9, 189, 285, 178), (9, 178, 282, 186), (305, 314, 240, 103), (305, 103, 247, 317), (10, 186, 282, 179), (10, 179, 283, 187), (306, 315, 241, 96), (306, 96, 240, 314), (11, 190, 286, 180), (11, 180, 284, 188), (307, 316, 244, 99), (307, 99, 243, 318), (12, 191, 287, 181), (12, 181, 285, 189), (308, 317, 247, 102), (308, 102, 246, 319), (13, 184, 280, 182), (13, 182, 286, 190), (309, 318, 243, 98), (309, 98, 242, 312), (14, 185, 281, 183), (14, 183, 287, 191), (310, 319, 246, 101), (310, 101, 245, 313), (15, 120, 265, 153), (15, 153, 275, 125), (15, 125, 248, 112), (15, 112, 249, 120), (16, 121, 267, 155), (16, 155, 277, 126), (16, 126, 250, 113), (16, 113, 251, 121), (17, 122, 269, 157), (17, 157, 279, 127), (17, 127, 252, 114), (17, 114, 253, 122), (18, 127, 279, 159), (18, 159, 265, 120), (18, 120, 249, 115), (18, 115, 252, 127), (19, 123, 271, 161), (19, 161, 267, 121), (19, 121, 251, 116), (19, 116, 254, 123), (20, 124, 273, 163), (20, 163, 269, 122), (20, 122, 253, 117), (20, 117, 255, 124), (21, 125, 275, 165), (21, 165, 271, 123), (21, 123, 254, 118), (21, 118, 248, 125), (22, 126, 277, 167), (22, 167, 273, 124), (22, 124, 255, 119), (22, 119, 250, 126), (23, 208, 296, 216), (23, 216, 301, 213), (23, 213, 261, 128), (23, 128, 256, 208), (24, 209, 297, 217), (24, 217, 302, 214), (24, 214, 262, 129), (24, 129, 257, 209), (25, 210, 298, 218), (25, 218, 303, 215), (25, 215, 263, 130), (25, 130, 258, 210), (26, 215, 303, 219), (26, 219, 296, 208), (26, 208, 256, 131), (26, 131, 263, 215), (27, 211, 299, 220), (27, 220, 297, 209), (27, 209, 257, 132), (27, 132, 259, 211), (28, 212, 300, 221), (28, 221, 298, 210), (28, 210, 258, 133), (28, 133, 260, 212), (29, 213, 301, 222), (29, 222, 299, 211), (29, 211, 259, 134), (29, 134, 261, 213), (30, 214, 302, 223), (30, 223, 300, 212), (30, 212, 260, 135), (30, 135, 262, 214), (31, 136, 256, 128), (31, 128, 261, 146), (31, 146, 274, 152), (31, 152, 264, 136), (32, 137, 264, 152), (32, 152, 274, 147), (32, 147, 275, 153), (32, 153, 265, 137), (33, 138, 257, 129), (33, 129, 262, 148), (33, 148, 276, 154), (33, 154, 266, 138), (34, 139, 266, 154), (34, 154, 276, 149), (34, 149, 277, 155), (34, 155, 267, 139), (35, 140, 258, 130), (35, 130, 263, 150), (35, 150, 278, 156), (35, 156, 268, 140), (36, 141, 268, 156), (36, 156, 278, 151), (36, 151, 279, 157), (36, 157, 269, 141), (37, 150, 263, 131), (37, 131, 256, 136), (37, 136, 264, 158), (37, 158, 278, 150), (38, 151, 278, 158), (38, 158, 264, 137), (38, 137, 265, 159), (38, 159, 279, 151), (39, 142, 259, 132), (39, 132, 257, 138), (39, 138, 266, 160), (39, 160, 270, 142), (40, 143, 270, 160), (40, 160, 266, 139), (40, 139, 267, 161), (40, 161, 271, 143), (41, 144, 260, 133), (41, 133, 258, 140), (41, 140, 268, 162), (41, 162, 272, 144), (42, 145, 272, 162), (42, 162, 268, 141), (42, 141, 269, 163), (42, 163, 273, 145), (43, 146, 261, 134), (43, 134, 259, 142), (43, 142, 270, 164), (43, 164, 274, 146), (44, 147, 274, 164), (44, 164, 270, 143), (44, 143, 271, 165), (44, 165, 275, 147), (45, 148, 262, 135), (45, 135, 260, 144), (45, 144, 272, 166), (45, 166, 276, 148), (46, 149, 276, 166), (46, 166, 272, 145), (46, 145, 273, 167), (46, 167, 277, 149), (47, 171, 249, 112), (47, 112, 248, 168), (47, 168, 280, 176), (47, 176, 283, 171), (48, 172, 251, 113), (48, 113, 250, 169), (48, 169, 281, 177), (48, 177, 284, 172), (49, 173, 253, 114), (49, 114, 252, 170), (49, 170, 282, 178), (49, 178, 285, 173), (50, 170, 252, 115), (50, 115, 249, 171), (50, 171, 283, 179), (50, 179, 282, 170), (51, 174, 254, 116), (51, 116, 251, 172), (51, 172, 284, 180), (51, 180, 286, 174), (52, 175, 255, 117), (52, 117, 253, 173), (52, 173, 285, 181), (52, 181, 287, 175), (53, 168, 248, 118), (53, 118, 254, 174), (53, 174, 286, 182), (53, 182, 280, 168), (54, 169, 250, 119), (54, 119, 255, 175), (54, 175, 287, 183), (54, 183, 281, 169), (55, 187, 283, 176), (55, 176, 280, 184), (311, 312, 242, 97), (311, 97, 241, 315), (56, 89, 226, 74), (56, 74, 227, 192), (56, 192, 288, 200), (56, 200, 289, 89), (57, 91, 229, 77), (57, 77, 230, 194), (57, 194, 290, 201), (57, 201, 291, 91), (58, 92, 225, 73), (58, 73, 226, 89), (58, 89, 289, 202), (58, 202, 292, 92), (59, 93, 228, 76), (59, 76, 229, 91), (59, 91, 291, 203), (59, 203, 293, 93), (60, 95, 231, 79), (60, 79, 224, 198), (60, 198, 294, 204), (60, 204, 295, 95), (61, 198, 224, 72), (61, 72, 225, 92), (61, 92, 292, 205), (61, 205, 294, 198), (62, 192, 227, 75), (62, 75, 228, 93), (62, 93, 293, 206), (62, 206, 288, 192), (63, 194, 230, 78), (63, 78, 231, 95), (63, 95, 295, 207), (63, 207, 290, 194), (64, 104, 233, 81), (64, 81, 234, 109), (64, 109, 301, 216), (64, 216, 296, 104), (65, 105, 236, 84), (65, 84, 237, 110), (65, 110, 302, 217), (65, 217, 297, 105), (66, 106, 239, 87), (66, 87, 232, 111), (66, 111, 303, 218), (66, 218, 298, 106), (67, 111, 232, 80), (67, 80, 233, 104), (67, 104, 296, 219), (67, 219, 303, 111), (68, 107, 235, 83), (68, 83, 236, 105), (68, 105, 297, 220), (68, 220, 299, 107), (69, 108, 238, 86), (69, 86, 239, 106), (69, 106, 298, 221), (69, 221, 300, 108), (70, 109, 234, 82), (70, 82, 235, 107), (70, 107, 299, 222), (70, 222, 301, 109), (71, 110, 237, 85), (71, 85, 238, 108), (71, 108, 300, 223), (71, 223, 302, 110), (505, 498, 313, 304), (505, 304, 316, 501), (506, 499, 314, 305), (506, 305, 317, 502), (507, 500, 315, 306), (507, 306, 314, 499), (508, 501, 316, 307), (508, 307, 318, 503), (509, 502, 317, 308), (509, 308, 319, 504), (510, 503, 318, 309), (510, 309, 312, 497), (511, 504, 319, 310), (511, 310, 313, 498), (512, 497, 312, 311), (512, 311, 315, 500), (542, 529, 351, 423), (544, 429, 356, 534), (541, 536, 355, 427), (543, 530, 354, 426), (537, 425, 352, 535), (544, 531, 357, 429), (538, 428, 355, 536), (539, 532, 350, 422), (537, 533, 353, 425), (540, 424, 351, 529), (538, 534, 356, 428), (541, 427, 354, 530), (539, 422, 357, 531), (393, 452, 404, 320), (401, 449, 393, 320), (364, 437, 473, 464), (476, 436, 364, 464), (394, 453, 405, 321), (402, 450, 394, 321), (367, 432, 474, 465), (477, 439, 367, 465), (395, 450, 402, 322), (403, 451, 395, 322), (360, 433, 475, 466), (474, 432, 360, 466), (396, 454, 406, 323), (404, 452, 396, 323), (363, 436, 476, 467), (478, 435, 363, 467), (397, 455, 407, 324), (405, 453, 397, 324), (366, 439, 477, 468), (479, 438, 366, 468), (398, 448, 400, 325), (406, 454, 398, 325), (362, 435, 478, 469), (472, 434, 362, 469), (399, 449, 401, 326), (407, 455, 399, 326), (365, 438, 479, 470), (473, 437, 365, 470), (414, 456, 408, 327), (411, 461, 414, 327), (412, 462, 415, 328), (417, 463, 413, 329), (408, 456, 417, 329), (418, 459, 410, 330), (420, 461, 411, 331), (410, 459, 420, 331), (421, 462, 412, 332), (376, 441, 387, 333), (384, 440, 376, 333), (392, 448, 384, 333), (387, 451, 392, 333), (377, 443, 388, 334), (385, 442, 377, 334), (393, 449, 385, 334), (388, 452, 393, 334), (378, 445, 389, 335), (386, 444, 378, 335), (394, 450, 386, 335), (389, 453, 394, 335), (379, 444, 386, 336), (387, 441, 379, 336), (395, 451, 387, 336), (386, 450, 395, 336), (380, 446, 390, 337), (388, 443, 380, 337), (396, 452, 388, 337), (390, 454, 396, 337), (381, 447, 391, 338), (389, 445, 381, 338), (397, 453, 389, 338), (391, 455, 397, 338), (382, 440, 384, 339), (390, 446, 382, 339), (398, 454, 390, 339), (384, 448, 398, 339), (383, 442, 385, 340), (391, 447, 383, 340), (399, 455, 391, 340), (385, 449, 399, 340), (392, 451, 403, 341), (400, 448, 392, 341), (361, 434, 472, 471), (475, 433, 361, 471), (543, 426, 353, 533), (414, 461, 373, 342), (368, 456, 414, 342), (415, 462, 374, 343), (369, 457, 415, 343), (416, 463, 375, 344), (370, 458, 416, 344), (417, 456, 368, 345), (375, 463, 417, 345), (418, 457, 369, 346), (371, 459, 418, 346), (419, 458, 370, 347), (372, 460, 419, 347), (540, 535, 352, 424), (420, 459, 371, 348), (373, 461, 420, 348), (421, 460, 372, 349), (374, 462, 421, 349), (464, 473, 401, 320), (404, 476, 464, 320), (465, 474, 402, 321), (405, 477, 465, 321), (466, 475, 403, 322), (402, 474, 466, 322), (467, 476, 404, 323), (406, 478, 467, 323), (468, 477, 405, 324), (407, 479, 468, 324), (469, 478, 406, 325), (400, 472, 469, 325), (470, 479, 407, 326), (401, 473, 470, 326), (471, 472, 400, 341), (403, 475, 471, 341), (225, 72, 350, 423), (72, 224, 422, 350), (226, 73, 351, 424), (73, 225, 423, 351), (227, 74, 352, 425), (74, 226, 424, 352), (228, 75, 353, 426), (75, 227, 425, 353), (229, 76, 354, 427), (76, 228, 426, 354), (230, 77, 355, 428), (77, 229, 427, 355), (231, 78, 356, 429), (78, 230, 428, 356), (224, 79, 357, 422), (79, 231, 429, 357), (96, 241, 433, 360), (240, 96, 360, 432), (97, 242, 434, 361), (241, 97, 361, 433), (98, 243, 435, 362), (242, 98, 362, 434), (99, 244, 436, 363), (243, 99, 363, 435), (100, 245, 437, 364), (244, 100, 364, 436), (101, 246, 438, 365), (245, 101, 365, 437), (102, 247, 439, 366), (246, 102, 366, 438), (103, 240, 432, 367), (247, 103, 367, 439), (443, 377, 481, 491), (381, 445, 493, 485), (378, 444, 492, 482), (447, 381, 485, 495), (445, 378, 482, 493), (382, 446, 494, 486), (379, 441, 489, 483), (376, 440, 488, 480), (440, 382, 486, 488), (444, 379, 483, 492), (441, 376, 480, 489), (383, 447, 495, 487), (380, 443, 491, 484), (377, 442, 490, 481), (442, 383, 487, 490), (446, 380, 484, 494), (491, 481, 546, 556), (494, 484, 549, 559), (490, 487, 552, 555), (481, 490, 555, 546), (484, 491, 556, 549), (487, 495, 560, 552), (489, 480, 545, 554), (492, 483, 548, 557), (488, 486, 551, 553), (480, 488, 553, 545), (483, 489, 554, 548), (486, 494, 559, 551), (493, 482, 547, 558), (495, 485, 550, 560), (482, 492, 557, 547), (485, 493, 558, 550), (542, 423, 350, 532), (430, 358, 496), (415, 457, 359, 328), (416, 458, 409, 431), (413, 463, 416, 431), (359, 457, 418, 330), (419, 460, 358, 430), (409, 458, 419, 430), (358, 460, 421, 332), (410, 331, 496), (331, 411, 496), (431, 409, 496), (411, 327, 496), (330, 410, 496), (409, 430, 496), (358, 332, 496), (412, 328, 496), (413, 431, 496), (408, 329, 496), (359, 330, 496), (329, 413, 496), (327, 408, 496), (328, 359, 496), (332, 412, 496), (8, 185, 498, 505), (8, 505, 501, 188), (9, 186, 499, 506), (9, 506, 502, 189), (10, 187, 500, 507), (10, 507, 499, 186), (11, 188, 501, 508), (11, 508, 503, 190), (12, 189, 502, 509), (12, 509, 504, 191), (13, 190, 503, 510), (13, 510, 497, 184), (14, 191, 504, 511), (14, 511, 498, 185), (55, 184, 497, 512), (55, 512, 500, 187), (368, 342, 513, 525), (370, 528, 518, 347), (374, 349, 520, 524), (369, 343, 514, 526), (371, 521, 519, 348), (370, 344, 515, 528), (372, 523, 520, 349), (375, 345, 516, 527), (371, 346, 517, 521), (373, 522, 513, 342), (372, 347, 518, 523), (374, 524, 514, 343), (375, 527, 515, 344), (369, 526, 517, 346), (373, 348, 519, 522), (368, 525, 516, 345), (525, 513, 529, 542), (528, 544, 534, 518), (524, 520, 536, 541), (526, 514, 530, 543), (521, 537, 535, 519), (528, 515, 531, 544), (523, 538, 536, 520), (527, 516, 532, 539), (521, 517, 533, 537), (522, 540, 529, 513), (523, 518, 534, 538), (524, 541, 530, 514), (527, 539, 531, 515), (526, 543, 533, 517), (522, 519, 535, 540), (525, 542, 532, 516), (555, 552, 561), (559, 549, 561), (556, 546, 561), (550, 558, 561), (547, 557, 561), (560, 550, 561), (558, 547, 561), (551, 559, 561), (548, 554, 561), (545, 553, 561), (553, 551, 561), (557, 548, 561), (554, 545, 561), (552, 560, 561), (549, 556, 561), (546, 555, 561)])
me_circle.polygons.foreach_set('use_smooth', [True] * 576)
me_circle.materials.append(mat_glass_raw)
me_circle.use_remesh_preserve_volume = False
me_circle.use_remesh_preserve_attributes = False
me_circle.use_mirror_vertex_groups = False
me_circle.update()

# ---- objects
ob_wine_glass_003 = bpy.data.objects.new('Wine Glass.003', me_circle_003)
ob_wine_glass_001 = bpy.data.objects.new('Wine Glass.001', me_circle_001)
ob_area_001 = bpy.data.objects.new('Area.001', light_area_001)
ob_area = bpy.data.objects.new('Area', light_area)
ob_plane_001 = bpy.data.objects.new('Plane.001', me_plane_001)
ob_plane = bpy.data.objects.new('Plane', me_plane)
ob_camera = bpy.data.objects.new('Camera', cam_camera)
ob_wine_glass = bpy.data.objects.new('Wine Glass', me_circle)

# ---- transforms, parenting, visibility, modifiers, constraints
ob_wine_glass_003.location = (0.7136, -0.263, -1.934)
ob_wine_glass_003.scale = (0.18, 0.18, 0.18)
ob_wine_glass_003.show_wire = True
ob_wine_glass_003.show_all_edges = True
ob_wine_glass_003.lineart.crease_threshold = 0.0
_m = ob_wine_glass_003.modifiers.new('Subsurf', 'SUBSURF')
_m.uv_smooth = 'PRESERVE_CORNERS'
_m.quality = 2
_m.levels = 2
_m.show_only_control_edges = False
ob_wine_glass_001.location = (0.7146, -0.2577, -1.929)
ob_wine_glass_001.scale = (0.18, 0.18, 0.18)
ob_wine_glass_001.show_wire = True
ob_wine_glass_001.show_all_edges = True
ob_wine_glass_001.lineart.crease_threshold = 0.0
_m = ob_wine_glass_001.modifiers.new('Subsurf', 'SUBSURF')
_m.uv_smooth = 'PRESERVE_CORNERS'
_m.quality = 2
_m.show_only_control_edges = False
ob_area_001.location = (2.388, 8.965, 6.02)
ob_area_001.rotation_euler = (0.0, 0.9211, 1.303)
ob_area_001.lineart.crease_threshold = 0.0
ob_area.location = (9.151, 0.161, 6.02)
ob_area.rotation_euler = (0.0, 0.9211, 0.0)
ob_area.lineart.crease_threshold = 0.0
ob_plane_001.location = (2.929, -6.706e-07, 5.789)
ob_plane_001.rotation_euler = (0.0, 0.9284, 0.0)
ob_plane_001.scale = (0.4445, 0.4445, 0.4445)
ob_plane_001.lineart.crease_threshold = 0.0
ob_plane.location = (-0.09169, 0.3426, -1.939)
ob_plane.scale = (0.4456, 0.4456, 0.4456)
ob_plane.lineart.crease_threshold = 0.0
ob_camera.location = (1.917, -2.536, 0.09206)
ob_camera.rotation_euler = (1.144, 0.01093, 0.5912)
ob_camera.lock_rotations_4d = False
ob_camera.empty_display_type = 'ARROWS'
ob_camera.color = (0.0, 0.0, 0.0, 0.0)
ob_camera.display_type = 'WIRE'
ob_camera.lineart.crease_threshold = 0.0
ob_wine_glass.location = (0.0, 0.0, -1.933)
ob_wine_glass.scale = (0.18, 0.18, 0.18)
ob_wine_glass.show_wire = True
ob_wine_glass.show_all_edges = True
ob_wine_glass.lineart.crease_threshold = 0.0
_m = ob_wine_glass.modifiers.new('Subsurf', 'SUBSURF')
_m.uv_smooth = 'PRESERVE_CORNERS'
_m.quality = 2
_m.levels = 2

# ---- collection membership
col_collection_1.objects.link(ob_wine_glass_003)
col_collection_1.objects.link(ob_wine_glass_001)
col_collection_1.objects.link(ob_area_001)
col_collection_1.objects.link(ob_area)
col_collection_1.objects.link(ob_plane_001)
col_collection_1.objects.link(ob_plane)
col_collection_1.objects.link(ob_camera)
col_collection_1.objects.link(ob_wine_glass)

# ---- scene / render settings (as saved in the file)
scene.camera = ob_camera
scene.frame_start = 1; scene.frame_end = 250; scene.frame_set(1)
scene.render.engine = 'CYCLES'
scene.render.image_settings.compression = 90
scene.render.resolution_percentage = 50
scene.render.dither_intensity = 0.0
scene.cycles.use_denoising = False
scene.cycles.samples = 500
scene.cycles.sampling_pattern = 'TABULATED_SOBOL'
scene.cycles.light_sampling_threshold = 0.0
scene.cycles.use_adaptive_sampling = False
scene.cycles.use_light_tree = False
scene.cycles.blur_glossy = 0.06
scene.cycles.max_bounces = 8
scene.cycles.diffuse_bounces = 128
scene.cycles.glossy_bounces = 128
scene.cycles.transmission_bounces = 128
scene.cycles.volume_bounces = 1
scene.cycles.pixel_filter_type = 'GAUSSIAN'
scene.cycles.sample_clamp_indirect = 0.0
scene.view_settings.view_transform = 'Standard'
bpy.context.view_layer.update()
